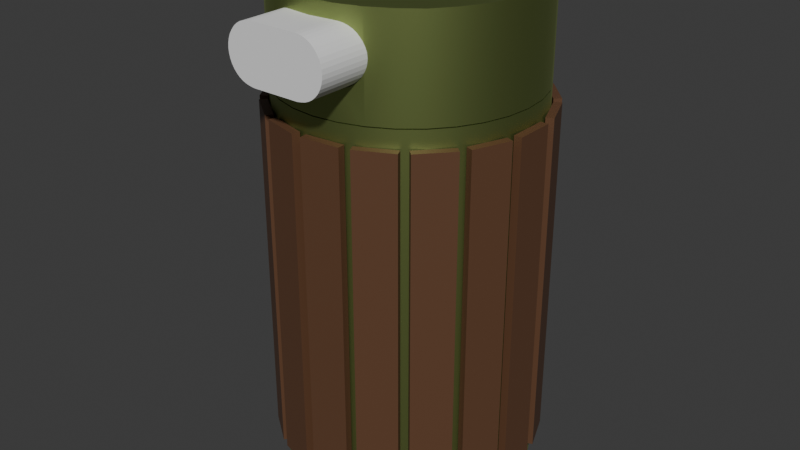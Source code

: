 # Source: bin.blend  (saved by Blender 4.5.91; exported with 4.5.12 LTS)
import bpy
from mathutils import Matrix  # noqa: F401  (used for matrix-valued properties, if any)

bpy.ops.wm.read_factory_settings(use_empty=True)
scene = bpy.context.scene
scene.name = 'Scene'

# ---- collections
col_full_bin = bpy.data.collections.new('Full bin'); scene.collection.children.link(col_full_bin)

# ---- materials (node trees are filled in below, after node groups)
mat_lid = bpy.data.materials.new('Lid')
mat_wood_panels = bpy.data.materials.new('Wood panels')

# ---- node groups
ng_smooth_by_angle = bpy.data.node_groups.new('Smooth by Angle', 'GeometryNodeTree')
_s = ng_smooth_by_angle.interface.new_socket(name='Mesh', in_out='OUTPUT', socket_type='NodeSocketGeometry')
_s = ng_smooth_by_angle.interface.new_socket(name='Mesh', in_out='INPUT', socket_type='NodeSocketGeometry')
_s = ng_smooth_by_angle.interface.new_socket(name='Angle', in_out='INPUT', socket_type='NodeSocketFloat')
_s.subtype = 'ANGLE'
_s.default_value = 0.5236
_s.min_value = 0.0
_s.max_value = 3.142
_s.description = 'Maximum face angle for smooth edges'
_s = ng_smooth_by_angle.interface.new_socket(name='Ignore Sharpness', in_out='INPUT', socket_type='NodeSocketBool')
_s.force_non_field = True
ng_smooth_by_angle.description = 'Set the sharpness of mesh edges based on the angle between the neighboring faces'
ng_smooth_by_angle.is_modifier = True
_N = ng_smooth_by_angle.nodes; _L = ng_smooth_by_angle.links
n0 = _N.new('GeometryNodeSetShadeSmooth'); n0.name = 'Set Shade Smooth'; n0.location = (120, -80)
n0.domain = 'EDGE'
n1 = _N.new('GeometryNodeSetShadeSmooth'); n1.name = 'Set Shade Smooth.001'; n1.location = (300, -80)
n2 = _N.new('NodeGroupOutput'); n2.name = 'Group Output'; n2.location = (480, -80)
n3 = _N.new('GeometryNodeInputMeshEdgeAngle'); n3.name = 'Edge Angle'; n3.location = (-440, -240)
n4 = _N.new('NodeGroupInput'); n4.name = 'Group Input'; n4.location = (-80, -80)
n5 = _N.new('GeometryNodeInputEdgeSmooth'); n5.name = 'Is Edge Smooth'; n5.location = (-260, -120)
n6 = _N.new('GeometryNodeInputShadeSmooth'); n6.name = 'Is Shade Smooth'; n6.location = (-440, -397)
n7 = _N.new('FunctionNodeCompare'); n7.name = 'Compare'; n7.location = (-260, -260)
n7.operation = 'LESS_EQUAL'
n7.inputs[6].default_value = (0.0, 0.0, 0.0, 0.0)
n7.inputs[7].default_value = (0.0, 0.0, 0.0, 0.0)
n8 = _N.new('FunctionNodeBooleanMath'); n8.name = 'Boolean Math.001'; n8.location = (-80, -260)
n9 = _N.new('NodeGroupInput'); n9.name = 'Group Input.001'; n9.location = (-440, -329)
n10 = _N.new('NodeGroupInput'); n10.name = 'Group Input.002'; n10.location = (-259, -189)
n11 = _N.new('FunctionNodeBooleanMath'); n11.name = 'Boolean Math'; n11.location = (-80, -149)
n11.operation = 'OR'
n12 = _N.new('FunctionNodeBooleanMath'); n12.name = 'Boolean Math.002'; n12.location = (-260, -380)
n12.operation = 'OR'
n13 = _N.new('NodeGroupInput'); n13.name = 'Group Input.003'; n13.location = (-440, -460)
_L.new(n3.outputs[0], n7.inputs[0])
_L.new(n1.outputs[0], n2.inputs[0])
_L.new(n9.outputs[1], n7.inputs[1])
_L.new(n7.outputs[0], n8.inputs[0])
_L.new(n4.outputs[0], n0.inputs[0])
_L.new(n0.outputs[0], n1.inputs[0])
_L.new(n8.outputs[0], n0.inputs[2])
_L.new(n10.outputs[2], n11.inputs[1])
_L.new(n5.outputs[0], n11.inputs[0])
_L.new(n11.outputs[0], n0.inputs[1])
_L.new(n13.outputs[2], n12.inputs[1])
_L.new(n6.outputs[0], n12.inputs[0])
_L.new(n12.outputs[0], n8.inputs[1])
n2.is_active_output = True

# ---- material node trees
mat_lid.use_nodes = True; mat_lid.node_tree.nodes.clear()
_N = mat_lid.node_tree.nodes; _L = mat_lid.node_tree.links
n0 = _N.new('ShaderNodeBsdfPrincipled'); n0.name = 'Principled BSDF'; n0.location = (-200, 100)
n0.inputs[0].default_value = (0.368, 0.4507, 0.1524, 1.0)
n0.inputs[1].default_value = 1.0
n1 = _N.new('ShaderNodeOutputMaterial'); n1.name = 'Material Output'; n1.location = (200, 100)
_L.new(n0.outputs[0], n1.inputs[0])
n1.is_active_output = True
mat_wood_panels.use_nodes = True; mat_wood_panels.node_tree.nodes.clear()
_N = mat_wood_panels.node_tree.nodes; _L = mat_wood_panels.node_tree.links
n0 = _N.new('ShaderNodeBsdfPrincipled'); n0.name = 'Principled BSDF'; n0.location = (-200, 100)
n0.inputs[0].default_value = (0.1196, 0.05583, 0.02821, 1.0)
n1 = _N.new('ShaderNodeOutputMaterial'); n1.name = 'Material Output'; n1.location = (200, 100)
_L.new(n0.outputs[0], n1.inputs[0])
n1.is_active_output = True

# ---- world
world_world = bpy.data.worlds.new('World'); scene.world = world_world
world_world.use_nodes = True; world_world.node_tree.nodes.clear()
_N = world_world.node_tree.nodes; _L = world_world.node_tree.links
n0 = _N.new('ShaderNodeOutputWorld'); n0.name = 'World Output'; n0.location = (200, 100)
n1 = _N.new('ShaderNodeBackground'); n1.name = 'Background'; n1.location = (-200, 100)
n1.inputs[0].default_value = (0.05088, 0.05088, 0.05088, 1.0)
_L.new(n1.outputs[0], n0.inputs[0])
n0.is_active_output = True
world_world.color = (0.05088, 0.05088, 0.05088)
world_world.sun_shadow_jitter_overblur = 0.0

# ---- meshes
me_cube_002 = bpy.data.meshes.new('Cube.002')
me_cube_002.from_pydata([(-0.1614, -0.5265, 1.449), (-0.07448, -0.5265, 1.362), (-0.1603, -0.5265, 1.436), (-0.1572, -0.5265, 1.423), (-0.1519, -0.5265, 1.41), (-0.1448, -0.5265, 1.398), (-0.136, -0.5265, 1.388), (-0.1256, -0.5265, 1.379), (-0.114, -0.5265, 1.372), (-0.1013, -0.5265, 1.367), (-0.08808, -0.5265, 1.364), (-0.07448, -0.5265, 1.536), (-0.1614, -0.5265, 1.449), (-0.08808, -0.5265, 1.535), (-0.1013, -0.5265, 1.532), (-0.114, -0.5265, 1.527), (-0.1256, -0.5265, 1.52), (-0.136, -0.5265, 1.511), (-0.1448, -0.5265, 1.5), (-0.1519, -0.5265, 1.489), (-0.1572, -0.5265, 1.476), (-0.1603, -0.5265, 1.463), (-0.07448, 0.4381, 1.362), (-0.1614, 0.4381, 1.449), (-0.08808, 0.4381, 1.364), (-0.1013, 0.4381, 1.367), (-0.114, 0.4381, 1.372), (-0.1256, 0.4381, 1.379), (-0.136, 0.4381, 1.388), (-0.1448, 0.4381, 1.398), (-0.1519, 0.4381, 1.41), (-0.1572, 0.4381, 1.423), (-0.1603, 0.4381, 1.436), (-0.1614, 0.4381, 1.449), (-0.07448, 0.4381, 1.536), (-0.1603, 0.4381, 1.463), (-0.1572, 0.4381, 1.476), (-0.1519, 0.4381, 1.489), (-0.1448, 0.4381, 1.5), (-0.136, 0.4381, 1.511), (-0.1256, 0.4381, 1.52), (-0.114, 0.4381, 1.527), (-0.1013, 0.4381, 1.532), (-0.08808, 0.4381, 1.535), (0.07491, -0.5265, 1.362), (0.1618, -0.5265, 1.449), (0.08851, -0.5265, 1.364), (0.1018, -0.5265, 1.367), (0.1144, -0.5265, 1.372), (0.126, -0.5265, 1.379), (0.1364, -0.5265, 1.388), (0.1452, -0.5265, 1.398), (0.1524, -0.5265, 1.41), (0.1576, -0.5265, 1.423), (0.1608, -0.5265, 1.436), (0.1618, -0.5265, 1.449), (0.07491, -0.5265, 1.536), (0.1608, -0.5265, 1.463), (0.1576, -0.5265, 1.476), (0.1524, -0.5265, 1.489), (0.1452, -0.5265, 1.5), (0.1364, -0.5265, 1.511), (0.126, -0.5265, 1.52), (0.1144, -0.5265, 1.527), (0.1018, -0.5265, 1.532), (0.08851, -0.5265, 1.535), (0.1618, 0.4381, 1.449), (0.07491, 0.4381, 1.362), (0.1608, 0.4381, 1.436), (0.1576, 0.4381, 1.423), (0.1524, 0.4381, 1.41), (0.1452, 0.4381, 1.398), (0.1364, 0.4381, 1.388), (0.126, 0.4381, 1.379), (0.1144, 0.4381, 1.372), (0.1018, 0.4381, 1.367), (0.08851, 0.4381, 1.364), (0.07491, 0.4381, 1.536), (0.1618, 0.4381, 1.449), (0.08851, 0.4381, 1.535), (0.1018, 0.4381, 1.532), (0.1144, 0.4381, 1.527), (0.126, 0.4381, 1.52), (0.1364, 0.4381, 1.511), (0.1452, 0.4381, 1.5), (0.1524, 0.4381, 1.489), (0.1576, 0.4381, 1.476), (0.1608, 0.4381, 1.463)], [], [(22, 1, 10, 24), (24, 10, 9, 25), (25, 9, 8, 26), (26, 8, 7, 27), (27, 7, 6, 28), (28, 6, 5, 29), (29, 5, 4, 30), (30, 4, 3, 31), (31, 3, 2, 32), (32, 2, 0, 23), (11, 34, 43, 13), (13, 43, 42, 14), (14, 42, 41, 15), (15, 41, 40, 16), (16, 40, 39, 17), (17, 39, 38, 18), (18, 38, 37, 19), (19, 37, 36, 20), (20, 36, 35, 21), (21, 35, 33, 12), (44, 67, 76, 46), (46, 76, 75, 47), (47, 75, 74, 48), (48, 74, 73, 49), (49, 73, 72, 50), (50, 72, 71, 51), (51, 71, 70, 52), (52, 70, 69, 53), (53, 69, 68, 54), (54, 68, 66, 45), (77, 56, 65, 79), (79, 65, 64, 80), (80, 64, 63, 81), (81, 63, 62, 82), (82, 62, 61, 83), (83, 61, 60, 84), (84, 60, 59, 85), (85, 59, 58, 86), (86, 58, 57, 87), (87, 57, 55, 78), (22, 67, 44, 1), (0, 12, 33, 23), (44, 46, 47, 48, 49, 50, 51, 52, 53, 54, 45, 55, 57, 58, 59, 60, 61, 62, 63, 64, 65, 56, 11, 13, 14, 15, 16, 17, 18, 19, 20, 21, 12, 0, 2, 3, 4, 5, 6, 7, 8, 9, 10, 1), (77, 34, 11, 56), (22, 24, 25, 26, 27, 28, 29, 30, 31, 32, 23, 33, 35, 36, 37, 38, 39, 40, 41, 42, 43, 34, 77, 79, 80, 81, 82, 83, 84, 85, 86, 87, 78, 66, 68, 69, 70, 71, 72, 73, 74, 75, 76, 67), (66, 78, 55, 45)])
_uv = me_cube_002.uv_layers.new(name='UVMap')
_uv.uv.foreach_set('vector', [0.1922, 0.5, 0.1922, 0.75, 0.1817, 0.75, 0.1817, 0.5, 0.1817, 0.5, 0.1817, 0.75, 0.1715, 0.75, 0.1715, 0.5, 0.1715, 0.5, 0.1715, 0.75, 0.1617, 0.75, 0.1617, 0.5, 0.1617, 0.5, 0.1617, 0.75, 0.1527, 0.75, 0.1527, 0.5, 0.1527, 0.5, 0.1527, 0.75, 0.125, 0.75, 0.125, 0.5, 0.408, 0.2677, 0.375, 0.0, 0.4265, 0.0, 0.4265, 0.2605, 0.4265, 0.2605, 0.4265, 0.0, 0.4432, 0.0, 0.4432, 0.256, 0.4432, 0.256, 0.4432, 0.0, 0.4614, 0.0, 0.4614, 0.2527, 0.4614, 0.2527, 0.4614, 0.0, 0.4804, 0.0, 0.4804, 0.2507, 0.4804, 0.2507, 0.4804, 0.0, 0.5, 0.0, 0.5, 0.25, 0.8078, 0.75, 0.8078, 0.5, 0.8183, 0.5, 0.8183, 0.75, 0.8183, 0.75, 0.8183, 0.5, 0.8285, 0.5, 0.8285, 0.75, 0.8285, 0.75, 0.8285, 0.5, 0.8383, 0.5, 0.8383, 0.75, 0.8383, 0.75, 0.8383, 0.5, 0.8473, 0.5, 0.8473, 0.75, 0.8473, 0.75, 0.8473, 0.5, 0.875, 0.5, 0.875, 0.75, 0.625, 0.0, 0.592, 0.2677, 0.5735, 0.2605, 0.5735, 0.0, 0.5735, 0.0, 0.5735, 0.2605, 0.5568, 0.256, 0.5568, 0.0, 0.5568, 0.0, 0.5568, 0.256, 0.5386, 0.2527, 0.5386, 0.0, 0.5386, 0.0, 0.5386, 0.2527, 0.5196, 0.2507, 0.5196, 0.0, 0.5196, 0.0, 0.5196, 0.2507, 0.5, 0.25, 0.5, 0.0, 0.3369, 0.7791, 0.3369, 0.4709, 0.3661, 0.4535, 0.3661, 0.7965, 0.3661, 0.7965, 0.3661, 0.4535, 0.3717, 0.4619, 0.3717, 0.7881, 0.3717, 0.7881, 0.3717, 0.4619, 0.3796, 0.4699, 0.3796, 0.7801, 0.3796, 0.7801, 0.3796, 0.4699, 0.3896, 0.4773, 0.3896, 0.7727, 0.3896, 0.7727, 0.3896, 0.4773, 0.405, 0.4839, 0.405, 0.7661, 0.405, 0.7661, 0.405, 0.4839, 0.4265, 0.4895, 0.4265, 0.7605, 0.4265, 0.7605, 0.4265, 0.4895, 0.4432, 0.494, 0.4432, 0.756, 0.4432, 0.756, 0.4432, 0.494, 0.4614, 0.4973, 0.4614, 0.7527, 0.4614, 0.7527, 0.4614, 0.4973, 0.4804, 0.4993, 0.4804, 0.7507, 0.4804, 0.7507, 0.4804, 0.4993, 0.5, 0.5, 0.5, 0.75, 0.6631, 0.4709, 0.6631, 0.7791, 0.6339, 0.7965, 0.6339, 0.4535, 0.6339, 0.4535, 0.6339, 0.7965, 0.6283, 0.7881, 0.6283, 0.4619, 0.6283, 0.4619, 0.6283, 0.7881, 0.6204, 0.7801, 0.6204, 0.4699, 0.6204, 0.4699, 0.6204, 0.7801, 0.6104, 0.7727, 0.6104, 0.4773, 0.6104, 0.4773, 0.6104, 0.7727, 0.595, 0.7661, 0.595, 0.4839, 0.595, 0.4839, 0.595, 0.7661, 0.5735, 0.7605, 0.5735, 0.4895, 0.5735, 0.4895, 0.5735, 0.7605, 0.5568, 0.756, 0.5568, 0.494, 0.5568, 0.494, 0.5568, 0.756, 0.5386, 0.7527, 0.5386, 0.4973, 0.5386, 0.4973, 0.5386, 0.7527, 0.5196, 0.7507, 0.5196, 0.4993, 0.5196, 0.4993, 0.5196, 0.7507, 0.5, 0.75, 0.5, 0.5, 0.1922, 0.5, 0.3369, 0.4709, 0.3369, 0.7791, 0.1922, 0.75, 0.5, 0.0, 0.5, 0.0, 0.5, 0.25, 0.5, 0.25, 0.3369, 0.7791, 0.3661, 0.7965, 0.3717, 0.7881, 0.3796, 0.7801, 0.3896, 0.7727, 0.405, 0.7661, 0.4265, 0.7605, 0.4432, 0.756, 0.4614, 0.7527, 0.4804, 0.7507, 0.5, 0.75, 0.5, 0.75, 0.5196, 0.7507, 0.5386, 0.7527, 0.5568, 0.756, 0.5735, 0.7605, 0.595, 0.7661, 0.6104, 0.7727, 0.6204, 0.7801, 0.6283, 0.7881, 0.6339, 0.7965, 0.6631, 0.7791, 0.625, 0.9328, 0.6235, 0.9433, 0.6189, 0.9535, 0.6114, 0.9633, 0.6011, 0.9723, 0.5884, 0.9803, 0.5735, 0.9872, 0.5568, 0.9927, 0.5386, 0.9967, 0.5196, 0.9992, 0.5, 1.0, 0.5, 1.0, 0.4804, 0.9992, 0.4614, 0.9967, 0.4432, 0.9927, 0.4265, 0.9872, 0.4116, 0.9803, 0.3989, 0.9723, 0.3886, 0.9633, 0.3811, 0.9535, 0.3765, 0.9433, 0.375, 0.9328, 0.6631, 0.4709, 0.8078, 0.5, 0.8078, 0.75, 0.6631, 0.7791, 0.375, 0.3172, 0.3765, 0.3067, 0.3811, 0.2965, 0.3886, 0.2867, 0.3989, 0.2777, 0.408, 0.2677, 0.4265, 0.2605, 0.4432, 0.256, 0.4614, 0.2527, 0.4804, 0.2507, 0.5, 0.25, 0.5, 0.25, 0.5196, 0.2507, 0.5386, 0.2527, 0.5568, 0.256, 0.5735, 0.2605, 0.592, 0.2677, 0.6011, 0.2777, 0.6114, 0.2867, 0.6189, 0.2965, 0.6235, 0.3067, 0.625, 0.3172, 0.6631, 0.4709, 0.6339, 0.4535, 0.6283, 0.4619, 0.6204, 0.4699, 0.6104, 0.4773, 0.595, 0.4839, 0.5735, 0.4895, 0.5568, 0.494, 0.5386, 0.4973, 0.5196, 0.4993, 0.5, 0.5, 0.5, 0.5, 0.4804, 0.4993, 0.4614, 0.4973, 0.4432, 0.494, 0.4265, 0.4895, 0.405, 0.4839, 0.3896, 0.4773, 0.3796, 0.4699, 0.3717, 0.4619, 0.3661, 0.4535, 0.3369, 0.4709, 0.5, 0.5, 0.5, 0.5, 0.5, 0.75, 0.5, 0.75])
me_cube_002.update()
me_cylinder = bpy.data.meshes.new('Cylinder')
me_cylinder.from_pydata([(0.0, 1.0, -1.0), (0.0, 1.0, 1.0), (0.1951, 0.9808, -1.0), (0.1951, 0.9808, 1.0), (0.3827, 0.9239, -1.0), (0.3827, 0.9239, 1.0), (0.5556, 0.8315, -1.0), (0.5556, 0.8315, 1.0), (0.7071, 0.7071, -1.0), (0.7071, 0.7071, 1.0), (0.8315, 0.5556, -1.0), (0.8315, 0.5556, 1.0), (0.9239, 0.3827, -1.0), (0.9239, 0.3827, 1.0), (0.9808, 0.1951, -1.0), (0.9808, 0.1951, 1.0), (1.0, 0.0, -1.0), (1.0, 0.0, 1.0), (0.9808, -0.1951, -1.0), (0.9808, -0.1951, 1.0), (0.9239, -0.3827, -1.0), (0.9239, -0.3827, 1.0), (0.8315, -0.5556, -1.0), (0.8315, -0.5556, 1.0), (0.7071, -0.7071, -1.0), (0.7071, -0.7071, 1.0), (0.5556, -0.8315, -1.0), (0.5556, -0.8315, 1.0), (0.3827, -0.9239, -1.0), (0.3827, -0.9239, 1.0), (0.1951, -0.9808, -1.0), (0.1951, -0.9808, 1.0), (0.0, -1.0, -1.0), (0.0, -1.0, 1.0), (-0.1951, -0.9808, -1.0), (-0.1951, -0.9808, 1.0), (-0.3827, -0.9239, -1.0), (-0.3827, -0.9239, 1.0), (-0.5556, -0.8315, -1.0), (-0.5556, -0.8315, 1.0), (-0.7071, -0.7071, -1.0), (-0.7071, -0.7071, 1.0), (-0.8315, -0.5556, -1.0), (-0.8315, -0.5556, 1.0), (-0.9239, -0.3827, -1.0), (-0.9239, -0.3827, 1.0), (-0.9808, -0.1951, -1.0), (-0.9808, -0.1951, 1.0), (-1.0, 0.0, -1.0), (-1.0, 0.0, 1.0), (-0.9808, 0.1951, -1.0), (-0.9808, 0.1951, 1.0), (-0.9239, 0.3827, -1.0), (-0.9239, 0.3827, 1.0), (-0.8315, 0.5556, -1.0), (-0.8315, 0.5556, 1.0), (-0.7071, 0.7071, -1.0), (-0.7071, 0.7071, 1.0), (-0.5556, 0.8315, -1.0), (-0.5556, 0.8315, 1.0), (-0.3827, 0.9239, -1.0), (-0.3827, 0.9239, 1.0), (-0.1951, 0.9808, -1.0), (-0.1951, 0.9808, 1.0), (6.547e-10, 0.9636, -0.9657), (0.0, 0.95, 1.0), (0.188, 0.9451, -0.9657), (0.1853, 0.9317, 1.0), (0.3688, 0.8903, -0.9657), (0.3635, 0.8777, 1.0), (0.5354, 0.8012, -0.9657), (0.5278, 0.7899, 1.0), (0.6814, 0.6814, -0.9657), (0.6718, 0.6718, 1.0), (0.8012, 0.5354, -0.9657), (0.7899, 0.5278, 1.0), (0.8903, 0.3688, -0.9657), (0.8777, 0.3635, 1.0), (0.9451, 0.188, -0.9657), (0.9317, 0.1853, 1.0), (0.9636, 0.0, -0.9657), (0.95, 0.0, 1.0), (0.9451, -0.188, -0.9657), (0.9317, -0.1853, 1.0), (0.8903, -0.3688, -0.9657), (0.8777, -0.3635, 1.0), (0.8012, -0.5354, -0.9657), (0.7899, -0.5278, 1.0), (0.6814, -0.6814, -0.9657), (0.6718, -0.6718, 1.0), (0.5354, -0.8012, -0.9657), (0.5278, -0.7899, 1.0), (0.3688, -0.8903, -0.9657), (0.3635, -0.8777, 1.0), (0.188, -0.9451, -0.9657), (0.1853, -0.9317, 1.0), (6.547e-10, -0.9636, -0.9657), (0.0, -0.95, 1.0), (-0.188, -0.9451, -0.9657), (-0.1853, -0.9317, 1.0), (-0.3688, -0.8903, -0.9657), (-0.3635, -0.8777, 1.0), (-0.5354, -0.8012, -0.9657), (-0.5278, -0.7899, 1.0), (-0.6814, -0.6814, -0.9657), (-0.6718, -0.6718, 1.0), (-0.8012, -0.5354, -0.9657), (-0.7899, -0.5278, 1.0), (-0.8903, -0.3688, -0.9657), (-0.8777, -0.3635, 1.0), (-0.9451, -0.188, -0.9657), (-0.9317, -0.1853, 1.0), (-0.9636, 0.0, -0.9657), (-0.95, 0.0, 1.0), (-0.9451, 0.188, -0.9657), (-0.9317, 0.1853, 1.0), (-0.8903, 0.3688, -0.9657), (-0.8777, 0.3635, 1.0), (-0.8012, 0.5354, -0.9657), (-0.7899, 0.5278, 1.0), (-0.6814, 0.6814, -0.9657), (-0.6718, 0.6718, 1.0), (-0.5354, 0.8012, -0.9657), (-0.5278, 0.7899, 1.0), (-0.3688, 0.8903, -0.9657), (-0.3635, 0.8777, 1.0), (-0.188, 0.9451, -0.9657), (-0.1853, 0.9317, 1.0), (0.0, 0.975, 1.0), (0.1902, 0.9563, 1.0), (0.3731, 0.9008, 1.0), (0.5417, 0.8107, 1.0), (0.6894, 0.6894, 1.0), (0.8107, 0.5417, 1.0), (0.9008, 0.3731, 1.0), (0.9563, 0.1902, 1.0), (0.975, 0.0, 1.0), (0.9563, -0.1902, 1.0), (0.9008, -0.3731, 1.0), (0.8107, -0.5417, 1.0), (0.6894, -0.6894, 1.0), (0.5417, -0.8107, 1.0), (0.3731, -0.9008, 1.0), (0.1902, -0.9563, 1.0), (0.0, -0.975, 1.0), (-0.1902, -0.9563, 1.0), (-0.3731, -0.9008, 1.0), (-0.5417, -0.8107, 1.0), (-0.6894, -0.6894, 1.0), (-0.8107, -0.5417, 1.0), (-0.9008, -0.3731, 1.0), (-0.9563, -0.1902, 1.0), (-0.975, 0.0, 1.0), (-0.9563, 0.1902, 1.0), (-0.9008, 0.3731, 1.0), (-0.8107, 0.5417, 1.0), (-0.6894, 0.6894, 1.0), (-0.5417, 0.8107, 1.0), (-0.3731, 0.9008, 1.0), (-0.1902, 0.9563, 1.0), (0.1853, 0.9317, 1.115), (0.0, 0.95, 1.115), (0.3635, 0.8777, 1.115), (0.5278, 0.7899, 1.115), (0.6718, 0.6718, 1.115), (0.7899, 0.5278, 1.115), (0.8777, 0.3635, 1.115), (0.9317, 0.1853, 1.115), (0.95, 0.0, 1.115), (0.9317, -0.1853, 1.115), (0.8777, -0.3635, 1.115), (0.7899, -0.5278, 1.115), (0.6718, -0.6718, 1.115), (0.5278, -0.7899, 1.115), (0.3635, -0.8777, 1.115), (0.1853, -0.9317, 1.115), (0.0, -0.95, 1.115), (-0.1853, -0.9317, 1.115), (-0.3635, -0.8777, 1.115), (-0.5278, -0.7899, 1.115), (-0.6718, -0.6718, 1.115), (-0.7899, -0.5278, 1.115), (-0.8777, -0.3635, 1.115), (-0.9317, -0.1853, 1.115), (-0.95, 0.0, 1.115), (-0.9317, 0.1853, 1.115), (-0.8777, 0.3635, 1.115), (-0.7899, 0.5278, 1.115), (-0.6718, 0.6718, 1.115), (-0.5278, 0.7899, 1.115), (-0.3635, 0.8777, 1.115), (-0.1853, 0.9317, 1.115), (0.0, 0.975, 1.115), (0.1902, 0.9563, 1.115), (0.3731, 0.9008, 1.115), (0.5417, 0.8107, 1.115), (0.6894, 0.6894, 1.115), (0.8107, 0.5417, 1.115), (0.9008, 0.3731, 1.115), (0.9563, 0.1902, 1.115), (0.975, 0.0, 1.115), (0.9563, -0.1902, 1.115), (0.9008, -0.3731, 1.115), (0.8107, -0.5417, 1.115), (0.6894, -0.6894, 1.115), (0.5417, -0.8107, 1.115), (0.3731, -0.9008, 1.115), (0.1902, -0.9563, 1.115), (0.0, -0.975, 1.115), (-0.1902, -0.9563, 1.115), (-0.3731, -0.9008, 1.115), (-0.5417, -0.8107, 1.115), (-0.6894, -0.6894, 1.115), (-0.8107, -0.5417, 1.115), (-0.9008, -0.3731, 1.115), (-0.9563, -0.1902, 1.115), (-0.975, 0.0, 1.115), (-0.9563, 0.1902, 1.115), (-0.9008, 0.3731, 1.115), (-0.8107, 0.5417, 1.115), (-0.6894, 0.6894, 1.115), (-0.5417, 0.8107, 1.115), (-0.3731, 0.9008, 1.115), (-0.1902, 0.9563, 1.115)], [], [(0, 1, 3, 2), (2, 3, 5, 4), (4, 5, 7, 6), (6, 7, 9, 8), (8, 9, 11, 10), (10, 11, 13, 12), (12, 13, 15, 14), (14, 15, 17, 16), (16, 17, 19, 18), (18, 19, 21, 20), (20, 21, 23, 22), (22, 23, 25, 24), (24, 25, 27, 26), (26, 27, 29, 28), (28, 29, 31, 30), (30, 31, 33, 32), (32, 33, 35, 34), (34, 35, 37, 36), (36, 37, 39, 38), (38, 39, 41, 40), (40, 41, 43, 42), (42, 43, 45, 44), (44, 45, 47, 46), (46, 47, 49, 48), (48, 49, 51, 50), (50, 51, 53, 52), (52, 53, 55, 54), (54, 55, 57, 56), (56, 57, 59, 58), (58, 59, 61, 60), (60, 61, 63, 62), (62, 63, 1, 0), (0, 2, 4, 6, 8, 10, 12, 14, 16, 18, 20, 22, 24, 26, 28, 30, 32, 34, 36, 38, 40, 42, 44, 46, 48, 50, 52, 54, 56, 58, 60, 62), (64, 66, 67, 65), (66, 68, 69, 67), (68, 70, 71, 69), (70, 72, 73, 71), (72, 74, 75, 73), (74, 76, 77, 75), (76, 78, 79, 77), (78, 80, 81, 79), (80, 82, 83, 81), (82, 84, 85, 83), (84, 86, 87, 85), (86, 88, 89, 87), (88, 90, 91, 89), (90, 92, 93, 91), (92, 94, 95, 93), (94, 96, 97, 95), (96, 98, 99, 97), (98, 100, 101, 99), (100, 102, 103, 101), (102, 104, 105, 103), (104, 106, 107, 105), (106, 108, 109, 107), (108, 110, 111, 109), (110, 112, 113, 111), (112, 114, 115, 113), (114, 116, 117, 115), (116, 118, 119, 117), (118, 120, 121, 119), (120, 122, 123, 121), (122, 124, 125, 123), (124, 126, 127, 125), (126, 64, 65, 127), (64, 126, 124, 122, 120, 118, 116, 114, 112, 110, 108, 106, 104, 102, 100, 98, 96, 94, 92, 90, 88, 86, 84, 82, 80, 78, 76, 74, 72, 70, 68, 66), (105, 107, 181, 180), (87, 89, 172, 171), (154, 153, 217, 218), (69, 71, 163, 162), (155, 154, 218, 219), (129, 128, 192, 193), (121, 123, 189, 188), (156, 155, 219, 220), (103, 105, 180, 179), (130, 129, 193, 194), (157, 156, 220, 221), (85, 87, 171, 170), (131, 130, 194, 195), (67, 69, 162, 160), (158, 157, 221, 222), (132, 131, 195, 196), (119, 121, 188, 187), (159, 158, 222, 223), (101, 103, 179, 178), (133, 132, 196, 197), (128, 159, 223, 192), (83, 85, 170, 169), (134, 133, 197, 198), (135, 134, 198, 199), (117, 119, 187, 186), (65, 67, 160, 161), (99, 101, 178, 177), (136, 135, 199, 200), (81, 83, 169, 168), (137, 136, 200, 201), (138, 137, 201, 202), (115, 117, 186, 185), (1, 63, 159, 128), (63, 61, 158, 159), (61, 59, 157, 158), (59, 57, 156, 157), (57, 55, 155, 156), (55, 53, 154, 155), (53, 51, 153, 154), (51, 49, 152, 153), (49, 47, 151, 152), (47, 45, 150, 151), (45, 43, 149, 150), (43, 41, 148, 149), (41, 39, 147, 148), (39, 37, 146, 147), (37, 35, 145, 146), (35, 33, 144, 145), (33, 31, 143, 144), (31, 29, 142, 143), (29, 27, 141, 142), (27, 25, 140, 141), (25, 23, 139, 140), (23, 21, 138, 139), (21, 19, 137, 138), (19, 17, 136, 137), (17, 15, 135, 136), (15, 13, 134, 135), (13, 11, 133, 134), (11, 9, 132, 133), (9, 7, 131, 132), (7, 5, 130, 131), (5, 3, 129, 130), (3, 1, 128, 129), (193, 192, 161, 160), (194, 193, 160, 162), (195, 194, 162, 163), (196, 195, 163, 164), (197, 196, 164, 165), (198, 197, 165, 166), (199, 198, 166, 167), (200, 199, 167, 168), (201, 200, 168, 169), (202, 201, 169, 170), (203, 202, 170, 171), (204, 203, 171, 172), (205, 204, 172, 173), (206, 205, 173, 174), (207, 206, 174, 175), (208, 207, 175, 176), (209, 208, 176, 177), (210, 209, 177, 178), (211, 210, 178, 179), (212, 211, 179, 180), (213, 212, 180, 181), (214, 213, 181, 182), (215, 214, 182, 183), (216, 215, 183, 184), (217, 216, 184, 185), (218, 217, 185, 186), (219, 218, 186, 187), (220, 219, 187, 188), (221, 220, 188, 189), (222, 221, 189, 190), (223, 222, 190, 191), (192, 223, 191, 161), (153, 152, 216, 217), (123, 125, 190, 189), (152, 151, 215, 216), (71, 73, 164, 163), (89, 91, 173, 172), (151, 150, 214, 215), (107, 109, 182, 181), (150, 149, 213, 214), (125, 127, 191, 190), (149, 148, 212, 213), (73, 75, 165, 164), (91, 93, 174, 173), (148, 147, 211, 212), (109, 111, 183, 182), (147, 146, 210, 211), (127, 65, 161, 191), (146, 145, 209, 210), (75, 77, 166, 165), (93, 95, 175, 174), (145, 144, 208, 209), (111, 113, 184, 183), (144, 143, 207, 208), (143, 142, 206, 207), (77, 79, 167, 166), (142, 141, 205, 206), (95, 97, 176, 175), (113, 115, 185, 184), (141, 140, 204, 205), (140, 139, 203, 204), (79, 81, 168, 167), (139, 138, 202, 203), (97, 99, 177, 176)])
me_cylinder.polygons.foreach_set('use_smooth', [True] * 194)
_uv = me_cylinder.uv_layers.new(name='UVMap')
_uv.uv.foreach_set('vector', [1.0, 0.5, 1.0, 1.0, 0.9688, 1.0, 0.9688, 0.5, 0.9688, 0.5, 0.9688, 1.0, 0.9375, 1.0, 0.9375, 0.5, 0.9375, 0.5, 0.9375, 1.0, 0.9062, 1.0, 0.9062, 0.5, 0.9062, 0.5, 0.9062, 1.0, 0.875, 1.0, 0.875, 0.5, 0.875, 0.5, 0.875, 1.0, 0.8438, 1.0, 0.8438, 0.5, 0.8438, 0.5, 0.8438, 1.0, 0.8125, 1.0, 0.8125, 0.5, 0.8125, 0.5, 0.8125, 1.0, 0.7812, 1.0, 0.7812, 0.5, 0.7812, 0.5, 0.7812, 1.0, 0.75, 1.0, 0.75, 0.5, 0.75, 0.5, 0.75, 1.0, 0.7188, 1.0, 0.7188, 0.5, 0.7188, 0.5, 0.7188, 1.0, 0.6875, 1.0, 0.6875, 0.5, 0.6875, 0.5, 0.6875, 1.0, 0.6562, 1.0, 0.6562, 0.5, 0.6562, 0.5, 0.6562, 1.0, 0.625, 1.0, 0.625, 0.5, 0.625, 0.5, 0.625, 1.0, 0.5938, 1.0, 0.5938, 0.5, 0.5938, 0.5, 0.5938, 1.0, 0.5625, 1.0, 0.5625, 0.5, 0.5625, 0.5, 0.5625, 1.0, 0.5312, 1.0, 0.5312, 0.5, 0.5312, 0.5, 0.5312, 1.0, 0.5, 1.0, 0.5, 0.5, 0.5, 0.5, 0.5, 1.0, 0.4688, 1.0, 0.4688, 0.5, 0.4688, 0.5, 0.4688, 1.0, 0.4375, 1.0, 0.4375, 0.5, 0.4375, 0.5, 0.4375, 1.0, 0.4062, 1.0, 0.4062, 0.5, 0.4062, 0.5, 0.4062, 1.0, 0.375, 1.0, 0.375, 0.5, 0.375, 0.5, 0.375, 1.0, 0.3438, 1.0, 0.3438, 0.5, 0.3438, 0.5, 0.3438, 1.0, 0.3125, 1.0, 0.3125, 0.5, 0.3125, 0.5, 0.3125, 1.0, 0.2812, 1.0, 0.2812, 0.5, 0.2812, 0.5, 0.2812, 1.0, 0.25, 1.0, 0.25, 0.5, 0.25, 0.5, 0.25, 1.0, 0.2188, 1.0, 0.2188, 0.5, 0.2188, 0.5, 0.2188, 1.0, 0.1875, 1.0, 0.1875, 0.5, 0.1875, 0.5, 0.1875, 1.0, 0.1562, 1.0, 0.1562, 0.5, 0.1562, 0.5, 0.1562, 1.0, 0.125, 1.0, 0.125, 0.5, 0.125, 0.5, 0.125, 1.0, 0.09375, 1.0, 0.09375, 0.5, 0.09375, 0.5, 0.09375, 1.0, 0.0625, 1.0, 0.0625, 0.5, 0.0625, 0.5, 0.0625, 1.0, 0.03125, 1.0, 0.03125, 0.5, 0.03125, 0.5, 0.03125, 1.0, 0.0, 1.0, 0.0, 0.5, 0.75, 0.49, 0.7968, 0.4854, 0.8418, 0.4717, 0.8833, 0.4496, 0.9197, 0.4197, 0.9496, 0.3833, 0.9717, 0.3418, 0.9854, 0.2968, 0.99, 0.25, 0.9854, 0.2032, 0.9717, 0.1582, 0.9496, 0.1167, 0.9197, 0.08029, 0.8833, 0.05045, 0.8418, 0.02827, 0.7968, 0.01461, 0.75, 0.01, 0.7032, 0.01461, 0.6582, 0.02827, 0.6167, 0.05045, 0.5803, 0.08029, 0.5504, 0.1167, 0.5283, 0.1582, 0.5146, 0.2032, 0.51, 0.25, 0.5146, 0.2968, 0.5283, 0.3418, 0.5504, 0.3833, 0.5803, 0.4197, 0.6167, 0.4496, 0.6582, 0.4717, 0.7032, 0.4854, 1.0, 0.5, 0.9688, 0.5, 0.9688, 1.0, 1.0, 1.0, 0.9688, 0.5, 0.9375, 0.5, 0.9375, 1.0, 0.9688, 1.0, 0.9375, 0.5, 0.9062, 0.5, 0.9062, 1.0, 0.9375, 1.0, 0.9062, 0.5, 0.875, 0.5, 0.875, 1.0, 0.9062, 1.0, 0.875, 0.5, 0.8438, 0.5, 0.8438, 1.0, 0.875, 1.0, 0.8438, 0.5, 0.8125, 0.5, 0.8125, 1.0, 0.8438, 1.0, 0.8125, 0.5, 0.7812, 0.5, 0.7812, 1.0, 0.8125, 1.0, 0.7812, 0.5, 0.75, 0.5, 0.75, 1.0, 0.7812, 1.0, 0.75, 0.5, 0.7188, 0.5, 0.7188, 1.0, 0.75, 1.0, 0.7188, 0.5, 0.6875, 0.5, 0.6875, 1.0, 0.7188, 1.0, 0.6875, 0.5, 0.6562, 0.5, 0.6562, 1.0, 0.6875, 1.0, 0.6562, 0.5, 0.625, 0.5, 0.625, 1.0, 0.6562, 1.0, 0.625, 0.5, 0.5938, 0.5, 0.5938, 1.0, 0.625, 1.0, 0.5938, 0.5, 0.5625, 0.5, 0.5625, 1.0, 0.5938, 1.0, 0.5625, 0.5, 0.5312, 0.5, 0.5312, 1.0, 0.5625, 1.0, 0.5312, 0.5, 0.5, 0.5, 0.5, 1.0, 0.5312, 1.0, 0.5, 0.5, 0.4688, 0.5, 0.4688, 1.0, 0.5, 1.0, 0.4688, 0.5, 0.4375, 0.5, 0.4375, 1.0, 0.4688, 1.0, 0.4375, 0.5, 0.4062, 0.5, 0.4062, 1.0, 0.4375, 1.0, 0.4062, 0.5, 0.375, 0.5, 0.375, 1.0, 0.4062, 1.0, 0.375, 0.5, 0.3438, 0.5, 0.3438, 1.0, 0.375, 1.0, 0.3438, 0.5, 0.3125, 0.5, 0.3125, 1.0, 0.3438, 1.0, 0.3125, 0.5, 0.2812, 0.5, 0.2812, 1.0, 0.3125, 1.0, 0.2812, 0.5, 0.25, 0.5, 0.25, 1.0, 0.2812, 1.0, 0.25, 0.5, 0.2188, 0.5, 0.2188, 1.0, 0.25, 1.0, 0.2188, 0.5, 0.1875, 0.5, 0.1875, 1.0, 0.2188, 1.0, 0.1875, 0.5, 0.1562, 0.5, 0.1562, 1.0, 0.1875, 1.0, 0.1562, 0.5, 0.125, 0.5, 0.125, 1.0, 0.1562, 1.0, 0.125, 0.5, 0.09375, 0.5, 0.09375, 1.0, 0.125, 1.0, 0.09375, 0.5, 0.0625, 0.5, 0.0625, 1.0, 0.09375, 1.0, 0.0625, 0.5, 0.03125, 0.5, 0.03125, 1.0, 0.0625, 1.0, 0.03125, 0.5, 0.0, 0.5, 0.0, 1.0, 0.03125, 1.0, 0.75, 0.49, 0.7032, 0.4854, 0.6582, 0.4717, 0.6167, 0.4496, 0.5803, 0.4197, 0.5504, 0.3833, 0.5283, 0.3418, 0.5146, 0.2968, 0.51, 0.25, 0.5146, 0.2032, 0.5283, 0.1582, 0.5504, 0.1167, 0.5803, 0.08029, 0.6167, 0.05045, 0.6582, 0.02827, 0.7032, 0.01461, 0.75, 0.01, 0.7968, 0.01461, 0.8418, 0.02827, 0.8833, 0.05045, 0.9197, 0.08029, 0.9496, 0.1167, 0.9717, 0.1582, 0.9854, 0.2032, 0.99, 0.25, 0.9854, 0.2968, 0.9717, 0.3418, 0.9496, 0.3833, 0.9197, 0.4197, 0.8833, 0.4496, 0.8418, 0.4717, 0.7968, 0.4854, 0.375, 1.0, 0.3438, 1.0, 0.3438, 1.0, 0.375, 1.0, 0.6562, 1.0, 0.625, 1.0, 0.625, 1.0, 0.6562, 1.0, 0.1875, 1.0, 0.2188, 1.0, 0.2188, 1.0, 0.1875, 1.0, 0.9375, 1.0, 0.9062, 1.0, 0.9062, 1.0, 0.9375, 1.0, 0.1562, 1.0, 0.1875, 1.0, 0.1875, 1.0, 0.1562, 1.0, 0.9688, 1.0, 1.0, 1.0, 1.0, 1.0, 0.9688, 1.0, 0.125, 1.0, 0.09375, 1.0, 0.09375, 1.0, 0.125, 1.0, 0.125, 1.0, 0.1562, 1.0, 0.1562, 1.0, 0.125, 1.0, 0.4062, 1.0, 0.375, 1.0, 0.375, 1.0, 0.4062, 1.0, 0.9375, 1.0, 0.9688, 1.0, 0.9688, 1.0, 0.9375, 1.0, 0.09375, 1.0, 0.125, 1.0, 0.125, 1.0, 0.09375, 1.0, 0.6875, 1.0, 0.6562, 1.0, 0.6562, 1.0, 0.6875, 1.0, 0.9062, 1.0, 0.9375, 1.0, 0.9375, 1.0, 0.9062, 1.0, 0.9688, 1.0, 0.9375, 1.0, 0.9375, 1.0, 0.9688, 1.0, 0.0625, 1.0, 0.09375, 1.0, 0.09375, 1.0, 0.0625, 1.0, 0.875, 1.0, 0.9062, 1.0, 0.9062, 1.0, 0.875, 1.0, 0.1562, 1.0, 0.125, 1.0, 0.125, 1.0, 0.1562, 1.0, 0.03125, 1.0, 0.0625, 1.0, 0.0625, 1.0, 0.03125, 1.0, 0.4375, 1.0, 0.4062, 1.0, 0.4062, 1.0, 0.4375, 1.0, 0.8437, 1.0, 0.875, 1.0, 0.875, 1.0, 0.8437, 1.0, 0.0, 1.0, 0.03125, 1.0, 0.03125, 1.0, 0.0, 1.0, 0.7188, 1.0, 0.6875, 1.0, 0.6875, 1.0, 0.7188, 1.0, 0.8125, 1.0, 0.8437, 1.0, 0.8437, 1.0, 0.8125, 1.0, 0.7812, 1.0, 0.8125, 1.0, 0.8125, 1.0, 0.7812, 1.0, 0.1875, 1.0, 0.1562, 1.0, 0.1562, 1.0, 0.1875, 1.0, 1.0, 1.0, 0.9688, 1.0, 0.9688, 1.0, 1.0, 1.0, 0.4688, 1.0, 0.4375, 1.0, 0.4375, 1.0, 0.4688, 1.0, 0.75, 1.0, 0.7812, 1.0, 0.7812, 1.0, 0.75, 1.0, 0.75, 1.0, 0.7188, 1.0, 0.7188, 1.0, 0.75, 1.0, 0.7188, 1.0, 0.75, 1.0, 0.75, 1.0, 0.7188, 1.0, 0.6875, 1.0, 0.7188, 1.0, 0.7188, 1.0, 0.6875, 1.0, 0.2188, 1.0, 0.1875, 1.0, 0.1875, 1.0, 0.2188, 1.0, 0.0, 1.0, 0.03125, 1.0, 0.03125, 1.0, 0.0, 1.0, 0.03125, 1.0, 0.0625, 1.0, 0.0625, 1.0, 0.03125, 1.0, 0.0625, 1.0, 0.09375, 1.0, 0.09375, 1.0, 0.0625, 1.0, 0.09375, 1.0, 0.125, 1.0, 0.125, 1.0, 0.09375, 1.0, 0.125, 1.0, 0.1562, 1.0, 0.1562, 1.0, 0.125, 1.0, 0.1562, 1.0, 0.1875, 1.0, 0.1875, 1.0, 0.1562, 1.0, 0.1875, 1.0, 0.2188, 1.0, 0.2188, 1.0, 0.1875, 1.0, 0.2188, 1.0, 0.25, 1.0, 0.25, 1.0, 0.2188, 1.0, 0.25, 1.0, 0.2812, 1.0, 0.2812, 1.0, 0.25, 1.0, 0.2812, 1.0, 0.3125, 1.0, 0.3125, 1.0, 0.2812, 1.0, 0.3125, 1.0, 0.3438, 1.0, 0.3437, 1.0, 0.3125, 1.0, 0.3438, 1.0, 0.375, 1.0, 0.375, 1.0, 0.3437, 1.0, 0.375, 1.0, 0.4062, 1.0, 0.4062, 1.0, 0.375, 1.0, 0.4062, 1.0, 0.4375, 1.0, 0.4375, 1.0, 0.4062, 1.0, 0.4375, 1.0, 0.4688, 1.0, 0.4688, 1.0, 0.4375, 1.0, 0.4688, 1.0, 0.5, 1.0, 0.5, 1.0, 0.4688, 1.0, 0.5, 1.0, 0.5312, 1.0, 0.5312, 1.0, 0.5, 1.0, 0.5312, 1.0, 0.5625, 1.0, 0.5625, 1.0, 0.5312, 1.0, 0.5625, 1.0, 0.5938, 1.0, 0.5937, 1.0, 0.5625, 1.0, 0.5938, 1.0, 0.625, 1.0, 0.625, 1.0, 0.5937, 1.0, 0.625, 1.0, 0.6562, 1.0, 0.6562, 1.0, 0.625, 1.0, 0.6562, 1.0, 0.6875, 1.0, 0.6875, 1.0, 0.6562, 1.0, 0.6875, 1.0, 0.7188, 1.0, 0.7188, 1.0, 0.6875, 1.0, 0.7188, 1.0, 0.75, 1.0, 0.75, 1.0, 0.7188, 1.0, 0.75, 1.0, 0.7812, 1.0, 0.7812, 1.0, 0.75, 1.0, 0.7812, 1.0, 0.8125, 1.0, 0.8125, 1.0, 0.7812, 1.0, 0.8125, 1.0, 0.8438, 1.0, 0.8437, 1.0, 0.8125, 1.0, 0.8438, 1.0, 0.875, 1.0, 0.875, 1.0, 0.8437, 1.0, 0.875, 1.0, 0.9062, 1.0, 0.9062, 1.0, 0.875, 1.0, 0.9062, 1.0, 0.9375, 1.0, 0.9375, 1.0, 0.9062, 1.0, 0.9375, 1.0, 0.9688, 1.0, 0.9688, 1.0, 0.9375, 1.0, 0.9688, 1.0, 1.0, 1.0, 1.0, 1.0, 0.9688, 1.0, 0.9688, 1.0, 1.0, 1.0, 1.0, 1.0, 0.9688, 1.0, 0.9375, 1.0, 0.9688, 1.0, 0.9688, 1.0, 0.9375, 1.0, 0.9062, 1.0, 0.9375, 1.0, 0.9375, 1.0, 0.9062, 1.0, 0.875, 1.0, 0.9062, 1.0, 0.9062, 1.0, 0.875, 1.0, 0.8437, 1.0, 0.875, 1.0, 0.875, 1.0, 0.8438, 1.0, 0.8125, 1.0, 0.8437, 1.0, 0.8438, 1.0, 0.8125, 1.0, 0.7812, 1.0, 0.8125, 1.0, 0.8125, 1.0, 0.7812, 1.0, 0.75, 1.0, 0.7812, 1.0, 0.7812, 1.0, 0.75, 1.0, 0.7188, 1.0, 0.75, 1.0, 0.75, 1.0, 0.7188, 1.0, 0.6875, 1.0, 0.7188, 1.0, 0.7188, 1.0, 0.6875, 1.0, 0.6562, 1.0, 0.6875, 1.0, 0.6875, 1.0, 0.6562, 1.0, 0.625, 1.0, 0.6562, 1.0, 0.6562, 1.0, 0.625, 1.0, 0.5937, 1.0, 0.625, 1.0, 0.625, 1.0, 0.5938, 1.0, 0.5625, 1.0, 0.5937, 1.0, 0.5938, 1.0, 0.5625, 1.0, 0.5312, 1.0, 0.5625, 1.0, 0.5625, 1.0, 0.5312, 1.0, 0.5, 1.0, 0.5312, 1.0, 0.5312, 1.0, 0.5, 1.0, 0.4688, 1.0, 0.5, 1.0, 0.5, 1.0, 0.4688, 1.0, 0.4375, 1.0, 0.4688, 1.0, 0.4688, 1.0, 0.4375, 1.0, 0.4062, 1.0, 0.4375, 1.0, 0.4375, 1.0, 0.4062, 1.0, 0.375, 1.0, 0.4062, 1.0, 0.4062, 1.0, 0.375, 1.0, 0.3437, 1.0, 0.375, 1.0, 0.375, 1.0, 0.3438, 1.0, 0.3125, 1.0, 0.3437, 1.0, 0.3438, 1.0, 0.3125, 1.0, 0.2812, 1.0, 0.3125, 1.0, 0.3125, 1.0, 0.2812, 1.0, 0.25, 1.0, 0.2812, 1.0, 0.2812, 1.0, 0.25, 1.0, 0.2188, 1.0, 0.25, 1.0, 0.25, 1.0, 0.2188, 1.0, 0.1875, 1.0, 0.2188, 1.0, 0.2188, 1.0, 0.1875, 1.0, 0.1562, 1.0, 0.1875, 1.0, 0.1875, 1.0, 0.1562, 1.0, 0.125, 1.0, 0.1562, 1.0, 0.1562, 1.0, 0.125, 1.0, 0.09375, 1.0, 0.125, 1.0, 0.125, 1.0, 0.09375, 1.0, 0.0625, 1.0, 0.09375, 1.0, 0.09375, 1.0, 0.0625, 1.0, 0.03125, 1.0, 0.0625, 1.0, 0.0625, 1.0, 0.03125, 1.0, 0.0, 1.0, 0.03125, 1.0, 0.03125, 1.0, 0.0, 1.0, 0.2188, 1.0, 0.25, 1.0, 0.25, 1.0, 0.2188, 1.0, 0.09375, 1.0, 0.0625, 1.0, 0.0625, 1.0, 0.09375, 1.0, 0.25, 1.0, 0.2812, 1.0, 0.2812, 1.0, 0.25, 1.0, 0.9062, 1.0, 0.875, 1.0, 0.875, 1.0, 0.9062, 1.0, 0.625, 1.0, 0.5938, 1.0, 0.5938, 1.0, 0.625, 1.0, 0.2812, 1.0, 0.3125, 1.0, 0.3125, 1.0, 0.2812, 1.0, 0.3438, 1.0, 0.3125, 1.0, 0.3125, 1.0, 0.3438, 1.0, 0.3125, 1.0, 0.3437, 1.0, 0.3437, 1.0, 0.3125, 1.0, 0.0625, 1.0, 0.03125, 1.0, 0.03125, 1.0, 0.0625, 1.0, 0.3437, 1.0, 0.375, 1.0, 0.375, 1.0, 0.3437, 1.0, 0.875, 1.0, 0.8438, 1.0, 0.8438, 1.0, 0.875, 1.0, 0.5938, 1.0, 0.5625, 1.0, 0.5625, 1.0, 0.5938, 1.0, 0.375, 1.0, 0.4062, 1.0, 0.4062, 1.0, 0.375, 1.0, 0.3125, 1.0, 0.2812, 1.0, 0.2812, 1.0, 0.3125, 1.0, 0.4062, 1.0, 0.4375, 1.0, 0.4375, 1.0, 0.4062, 1.0, 0.03125, 1.0, 0.0, 1.0, 0.0, 1.0, 0.03125, 1.0, 0.4375, 1.0, 0.4688, 1.0, 0.4688, 1.0, 0.4375, 1.0, 0.8438, 1.0, 0.8125, 1.0, 0.8125, 1.0, 0.8438, 1.0, 0.5625, 1.0, 0.5312, 1.0, 0.5312, 1.0, 0.5625, 1.0, 0.4688, 1.0, 0.5, 1.0, 0.5, 1.0, 0.4688, 1.0, 0.2812, 1.0, 0.25, 1.0, 0.25, 1.0, 0.2812, 1.0, 0.5, 1.0, 0.5312, 1.0, 0.5312, 1.0, 0.5, 1.0, 0.5312, 1.0, 0.5625, 1.0, 0.5625, 1.0, 0.5312, 1.0, 0.8125, 1.0, 0.7812, 1.0, 0.7812, 1.0, 0.8125, 1.0, 0.5625, 1.0, 0.5937, 1.0, 0.5937, 1.0, 0.5625, 1.0, 0.5312, 1.0, 0.5, 1.0, 0.5, 1.0, 0.5312, 1.0, 0.25, 1.0, 0.2188, 1.0, 0.2188, 1.0, 0.25, 1.0, 0.5937, 1.0, 0.625, 1.0, 0.625, 1.0, 0.5937, 1.0, 0.625, 1.0, 0.6562, 1.0, 0.6562, 1.0, 0.625, 1.0, 0.7812, 1.0, 0.75, 1.0, 0.75, 1.0, 0.7812, 1.0, 0.6562, 1.0, 0.6875, 1.0, 0.6875, 1.0, 0.6562, 1.0, 0.5, 1.0, 0.4688, 1.0, 0.4688, 1.0, 0.5, 1.0])
me_cylinder.materials.append(mat_lid)
me_cylinder.update()
me_cube_001 = bpy.data.meshes.new('Cube.001')
me_cube_001.from_pydata([(-1.0, -1.0, -1.0), (-1.0, -1.0, 1.0), (-1.0, 1.0, -1.0), (-1.0, 1.0, 1.0), (1.0, -1.0, -1.0), (1.0, -1.0, 1.0), (1.0, 1.0, -1.0), (1.0, 1.0, 1.0), (-4.941, -3.235, -1.0), (-4.941, -3.235, 1.0), (-1.344, -1.369, -1.0), (-1.344, -1.369, 1.0), (-3.075, -3.379, -1.0), (-3.075, -3.379, 1.0), (0.5226, -1.513, -1.0), (0.5226, -1.513, 1.0), (-12.64, -5.038, -1.0), (-12.64, -5.038, 1.0), (-5.925, -3.555, -1.0), (-5.925, -3.555, 1.0), (-11.16, -5.306, -1.0), (-11.16, -5.306, 1.0), (-4.443, -3.824, -1.0), (-4.443, -3.824, 1.0), (-23.06, -6.166, -1.0), (-23.06, -6.166, 1.0), (-14.13, -5.265, -1.0), (-14.13, -5.265, 1.0), (-22.16, -6.523, -1.0), (-22.16, -6.523, 1.0), (-13.23, -5.622, -1.0), (-13.23, -5.622, 1.0), (-34.82, -6.468, -1.0), (-34.82, -6.468, 1.0), (-24.86, -6.27, -1.0), (-24.86, -6.27, 1.0), (-34.62, -6.866, -1.0), (-34.62, -6.866, 1.0), (-24.67, -6.668, -1.0), (-24.67, -6.668, 1.0), (-46.33, -5.905, -1.0), (-46.33, -5.905, 1.0), (-36.69, -6.436, -1.0), (-36.69, -6.436, 1.0), (-46.86, -6.29, -1.0), (-46.86, -6.29, 1.0), (-37.22, -6.822, -1.0), (-37.22, -6.822, 1.0), (-56.06, -4.551, -1.0), (-56.06, -4.551, 1.0), (-48.02, -5.74, -1.0), (-48.02, -5.74, 1.0), (-57.24, -4.872, -1.0), (-57.24, -4.872, 1.0), (-49.21, -6.062, -1.0), (-49.21, -6.062, 1.0), (-62.7, -2.588, -1.0), (-62.7, -2.588, 1.0), (-57.34, -4.276, -1.0), (-57.34, -4.276, 1.0), (-64.39, -2.802, -1.0), (-64.39, -2.802, 1.0), (-59.02, -4.49, -1.0), (-59.02, -4.49, 1.0), (-65.36, -0.2783, -1.0), (-65.36, -0.2783, 1.0), (-63.4, -2.239, -1.0), (-63.4, -2.239, 1.0), (-67.32, -0.3569, -1.0), (-67.32, -0.3569, 1.0), (-65.36, -2.318, -1.0), (-65.36, -2.318, 1.0), (-63.7, 2.068, -1.0), (-63.7, 2.068, 1.0), (-65.39, 0.0973, -1.0), (-65.39, 0.0973, 1.0), (-65.67, 2.136, -1.0), (-65.67, 2.136, 1.0), (-67.36, 0.165, -1.0), (-67.36, 0.165, 1.0), (-57.92, 4.138, -1.0), (-57.92, 4.138, 1.0), (-63.05, 2.421, -1.0), (-63.05, 2.421, 1.0), (-59.64, 4.343, -1.0), (-59.64, 4.343, 1.0), (-64.76, 2.626, -1.0), (-64.76, 2.626, 1.0), (-48.81, 5.654, -1.0), (-48.81, 5.654, 1.0), (-56.68, 4.42, -1.0), (-56.68, 4.42, 1.0), (-50.05, 5.969, -1.0), (-50.05, 5.969, 1.0), (-57.92, 4.735, -1.0), (-57.92, 4.735, 1.0), (-37.58, 6.413, -1.0), (-37.58, 6.413, 1.0), (-47.15, 5.828, -1.0), (-47.15, 5.828, 1.0), (-38.17, 6.796, -1.0), (-38.17, 6.796, 1.0), (-47.73, 6.21, -1.0), (-47.73, 6.21, 1.0), (-25.74, 6.313, -1.0), (-25.74, 6.313, 1.0), (-35.72, 6.455, -1.0), (-35.72, 6.455, 1.0), (-25.6, 6.712, -1.0), (-25.6, 6.712, 1.0), (-35.58, 6.854, -1.0), (-35.58, 6.854, 1.0), (-14.87, 5.369, -1.0), (-14.87, 5.369, 1.0), (-23.93, 6.219, -1.0), (-23.93, 6.219, 1.0), (-14.02, 5.731, -1.0), (-14.02, 5.731, 1.0), (-23.08, 6.581, -1.0), (-23.08, 6.581, 1.0), (-6.433, 3.705, -1.0), (-6.433, 3.705, 1.0), (-13.35, 5.149, -1.0), (-13.35, 5.149, 1.0), (-4.988, 3.982, -1.0), (-4.988, 3.982, 1.0), (-11.91, 5.426, -1.0), (-11.91, 5.426, 1.0), (-1.547, 1.546, -1.0), (-1.547, 1.546, 1.0), (-5.404, 3.391, -1.0), (-5.404, 3.391, 1.0), (0.2981, 1.7, -1.0), (0.2981, 1.7, 1.0), (-3.558, 3.545, -1.0), (-3.558, 3.545, 1.0)], [], [(0, 2, 3, 1), (2, 6, 7, 3), (6, 4, 5, 7), (4, 0, 1, 5), (2, 0, 4, 6), (7, 5, 1, 3), (8, 10, 11, 9), (10, 14, 15, 11), (14, 12, 13, 15), (12, 8, 9, 13), (10, 8, 12, 14), (15, 13, 9, 11), (16, 18, 19, 17), (18, 22, 23, 19), (22, 20, 21, 23), (20, 16, 17, 21), (18, 16, 20, 22), (23, 21, 17, 19), (24, 26, 27, 25), (26, 30, 31, 27), (30, 28, 29, 31), (28, 24, 25, 29), (26, 24, 28, 30), (31, 29, 25, 27), (32, 34, 35, 33), (34, 38, 39, 35), (38, 36, 37, 39), (36, 32, 33, 37), (34, 32, 36, 38), (39, 37, 33, 35), (40, 42, 43, 41), (42, 46, 47, 43), (46, 44, 45, 47), (44, 40, 41, 45), (42, 40, 44, 46), (47, 45, 41, 43), (48, 50, 51, 49), (50, 54, 55, 51), (54, 52, 53, 55), (52, 48, 49, 53), (50, 48, 52, 54), (55, 53, 49, 51), (56, 58, 59, 57), (58, 62, 63, 59), (62, 60, 61, 63), (60, 56, 57, 61), (58, 56, 60, 62), (63, 61, 57, 59), (64, 66, 67, 65), (66, 70, 71, 67), (70, 68, 69, 71), (68, 64, 65, 69), (66, 64, 68, 70), (71, 69, 65, 67), (72, 74, 75, 73), (74, 78, 79, 75), (78, 76, 77, 79), (76, 72, 73, 77), (74, 72, 76, 78), (79, 77, 73, 75), (80, 82, 83, 81), (82, 86, 87, 83), (86, 84, 85, 87), (84, 80, 81, 85), (82, 80, 84, 86), (87, 85, 81, 83), (88, 90, 91, 89), (90, 94, 95, 91), (94, 92, 93, 95), (92, 88, 89, 93), (90, 88, 92, 94), (95, 93, 89, 91), (96, 98, 99, 97), (98, 102, 103, 99), (102, 100, 101, 103), (100, 96, 97, 101), (98, 96, 100, 102), (103, 101, 97, 99), (104, 106, 107, 105), (106, 110, 111, 107), (110, 108, 109, 111), (108, 104, 105, 109), (106, 104, 108, 110), (111, 109, 105, 107), (112, 114, 115, 113), (114, 118, 119, 115), (118, 116, 117, 119), (116, 112, 113, 117), (114, 112, 116, 118), (119, 117, 113, 115), (120, 122, 123, 121), (122, 126, 127, 123), (126, 124, 125, 127), (124, 120, 121, 125), (122, 120, 124, 126), (127, 125, 121, 123), (128, 129, 131, 130), (130, 131, 135, 134), (134, 135, 133, 132), (132, 133, 129, 128), (130, 134, 132, 128), (135, 131, 129, 133)])
_uv = me_cube_001.uv_layers.new(name='UVMap')
_uv.uv.foreach_set('vector', [0.375, 0.0, 0.375, 0.25, 0.625, 0.25, 0.625, 0.0, 0.375, 0.25, 0.375, 0.5, 0.625, 0.5, 0.625, 0.25, 0.375, 0.5, 0.375, 0.75, 0.625, 0.75, 0.625, 0.5, 0.375, 0.75, 0.375, 1.0, 0.625, 1.0, 0.625, 0.75, 0.125, 0.5, 0.125, 0.75, 0.375, 0.75, 0.375, 0.5, 0.625, 0.5, 0.625, 0.75, 0.875, 0.75, 0.875, 0.5, 0.375, 0.0, 0.375, 0.25, 0.625, 0.25, 0.625, 0.0, 0.375, 0.25, 0.375, 0.5, 0.625, 0.5, 0.625, 0.25, 0.375, 0.5, 0.375, 0.75, 0.625, 0.75, 0.625, 0.5, 0.375, 0.75, 0.375, 1.0, 0.625, 1.0, 0.625, 0.75, 0.125, 0.5, 0.125, 0.75, 0.375, 0.75, 0.375, 0.5, 0.625, 0.5, 0.625, 0.75, 0.875, 0.75, 0.875, 0.5, 0.375, 0.0, 0.375, 0.25, 0.625, 0.25, 0.625, 0.0, 0.375, 0.25, 0.375, 0.5, 0.625, 0.5, 0.625, 0.25, 0.375, 0.5, 0.375, 0.75, 0.625, 0.75, 0.625, 0.5, 0.375, 0.75, 0.375, 1.0, 0.625, 1.0, 0.625, 0.75, 0.125, 0.5, 0.125, 0.75, 0.375, 0.75, 0.375, 0.5, 0.625, 0.5, 0.625, 0.75, 0.875, 0.75, 0.875, 0.5, 0.375, 0.0, 0.375, 0.25, 0.625, 0.25, 0.625, 0.0, 0.375, 0.25, 0.375, 0.5, 0.625, 0.5, 0.625, 0.25, 0.375, 0.5, 0.375, 0.75, 0.625, 0.75, 0.625, 0.5, 0.375, 0.75, 0.375, 1.0, 0.625, 1.0, 0.625, 0.75, 0.125, 0.5, 0.125, 0.75, 0.375, 0.75, 0.375, 0.5, 0.625, 0.5, 0.625, 0.75, 0.875, 0.75, 0.875, 0.5, 0.375, 0.0, 0.375, 0.25, 0.625, 0.25, 0.625, 0.0, 0.375, 0.25, 0.375, 0.5, 0.625, 0.5, 0.625, 0.25, 0.375, 0.5, 0.375, 0.75, 0.625, 0.75, 0.625, 0.5, 0.375, 0.75, 0.375, 1.0, 0.625, 1.0, 0.625, 0.75, 0.125, 0.5, 0.125, 0.75, 0.375, 0.75, 0.375, 0.5, 0.625, 0.5, 0.625, 0.75, 0.875, 0.75, 0.875, 0.5, 0.375, 0.0, 0.375, 0.25, 0.625, 0.25, 0.625, 0.0, 0.375, 0.25, 0.375, 0.5, 0.625, 0.5, 0.625, 0.25, 0.375, 0.5, 0.375, 0.75, 0.625, 0.75, 0.625, 0.5, 0.375, 0.75, 0.375, 1.0, 0.625, 1.0, 0.625, 0.75, 0.125, 0.5, 0.125, 0.75, 0.375, 0.75, 0.375, 0.5, 0.625, 0.5, 0.625, 0.75, 0.875, 0.75, 0.875, 0.5, 0.375, 0.0, 0.375, 0.25, 0.625, 0.25, 0.625, 0.0, 0.375, 0.25, 0.375, 0.5, 0.625, 0.5, 0.625, 0.25, 0.375, 0.5, 0.375, 0.75, 0.625, 0.75, 0.625, 0.5, 0.375, 0.75, 0.375, 1.0, 0.625, 1.0, 0.625, 0.75, 0.125, 0.5, 0.125, 0.75, 0.375, 0.75, 0.375, 0.5, 0.625, 0.5, 0.625, 0.75, 0.875, 0.75, 0.875, 0.5, 0.375, 0.0, 0.375, 0.25, 0.625, 0.25, 0.625, 0.0, 0.375, 0.25, 0.375, 0.5, 0.625, 0.5, 0.625, 0.25, 0.375, 0.5, 0.375, 0.75, 0.625, 0.75, 0.625, 0.5, 0.375, 0.75, 0.375, 1.0, 0.625, 1.0, 0.625, 0.75, 0.125, 0.5, 0.125, 0.75, 0.375, 0.75, 0.375, 0.5, 0.625, 0.5, 0.625, 0.75, 0.875, 0.75, 0.875, 0.5, 0.375, 0.0, 0.375, 0.25, 0.625, 0.25, 0.625, 0.0, 0.375, 0.25, 0.375, 0.5, 0.625, 0.5, 0.625, 0.25, 0.375, 0.5, 0.375, 0.75, 0.625, 0.75, 0.625, 0.5, 0.375, 0.75, 0.375, 1.0, 0.625, 1.0, 0.625, 0.75, 0.125, 0.5, 0.125, 0.75, 0.375, 0.75, 0.375, 0.5, 0.625, 0.5, 0.625, 0.75, 0.875, 0.75, 0.875, 0.5, 0.375, 0.0, 0.375, 0.25, 0.625, 0.25, 0.625, 0.0, 0.375, 0.25, 0.375, 0.5, 0.625, 0.5, 0.625, 0.25, 0.375, 0.5, 0.375, 0.75, 0.625, 0.75, 0.625, 0.5, 0.375, 0.75, 0.375, 1.0, 0.625, 1.0, 0.625, 0.75, 0.125, 0.5, 0.125, 0.75, 0.375, 0.75, 0.375, 0.5, 0.625, 0.5, 0.625, 0.75, 0.875, 0.75, 0.875, 0.5, 0.375, 0.0, 0.375, 0.25, 0.625, 0.25, 0.625, 0.0, 0.375, 0.25, 0.375, 0.5, 0.625, 0.5, 0.625, 0.25, 0.375, 0.5, 0.375, 0.75, 0.625, 0.75, 0.625, 0.5, 0.375, 0.75, 0.375, 1.0, 0.625, 1.0, 0.625, 0.75, 0.125, 0.5, 0.125, 0.75, 0.375, 0.75, 0.375, 0.5, 0.625, 0.5, 0.625, 0.75, 0.875, 0.75, 0.875, 0.5, 0.375, 0.0, 0.375, 0.25, 0.625, 0.25, 0.625, 0.0, 0.375, 0.25, 0.375, 0.5, 0.625, 0.5, 0.625, 0.25, 0.375, 0.5, 0.375, 0.75, 0.625, 0.75, 0.625, 0.5, 0.375, 0.75, 0.375, 1.0, 0.625, 1.0, 0.625, 0.75, 0.125, 0.5, 0.125, 0.75, 0.375, 0.75, 0.375, 0.5, 0.625, 0.5, 0.625, 0.75, 0.875, 0.75, 0.875, 0.5, 0.375, 0.0, 0.375, 0.25, 0.625, 0.25, 0.625, 0.0, 0.375, 0.25, 0.375, 0.5, 0.625, 0.5, 0.625, 0.25, 0.375, 0.5, 0.375, 0.75, 0.625, 0.75, 0.625, 0.5, 0.375, 0.75, 0.375, 1.0, 0.625, 1.0, 0.625, 0.75, 0.125, 0.5, 0.125, 0.75, 0.375, 0.75, 0.375, 0.5, 0.625, 0.5, 0.625, 0.75, 0.875, 0.75, 0.875, 0.5, 0.375, 0.0, 0.375, 0.25, 0.625, 0.25, 0.625, 0.0, 0.375, 0.25, 0.375, 0.5, 0.625, 0.5, 0.625, 0.25, 0.375, 0.5, 0.375, 0.75, 0.625, 0.75, 0.625, 0.5, 0.375, 0.75, 0.375, 1.0, 0.625, 1.0, 0.625, 0.75, 0.125, 0.5, 0.125, 0.75, 0.375, 0.75, 0.375, 0.5, 0.625, 0.5, 0.625, 0.75, 0.875, 0.75, 0.875, 0.5, 0.375, 0.0, 0.375, 0.25, 0.625, 0.25, 0.625, 0.0, 0.375, 0.25, 0.375, 0.5, 0.625, 0.5, 0.625, 0.25, 0.375, 0.5, 0.375, 0.75, 0.625, 0.75, 0.625, 0.5, 0.375, 0.75, 0.375, 1.0, 0.625, 1.0, 0.625, 0.75, 0.125, 0.5, 0.125, 0.75, 0.375, 0.75, 0.375, 0.5, 0.625, 0.5, 0.625, 0.75, 0.875, 0.75, 0.875, 0.5, 0.375, 0.0, 0.375, 0.25, 0.625, 0.25, 0.625, 0.0, 0.375, 0.25, 0.375, 0.5, 0.625, 0.5, 0.625, 0.25, 0.375, 0.5, 0.375, 0.75, 0.625, 0.75, 0.625, 0.5, 0.375, 0.75, 0.375, 1.0, 0.625, 1.0, 0.625, 0.75, 0.125, 0.5, 0.125, 0.75, 0.375, 0.75, 0.375, 0.5, 0.625, 0.5, 0.625, 0.75, 0.875, 0.75, 0.875, 0.5, 0.375, 0.0, 0.625, 0.0, 0.625, 0.25, 0.375, 0.25, 0.375, 0.25, 0.625, 0.25, 0.625, 0.5, 0.375, 0.5, 0.375, 0.5, 0.625, 0.5, 0.625, 0.75, 0.375, 0.75, 0.375, 0.75, 0.625, 0.75, 0.625, 1.0, 0.375, 1.0, 0.125, 0.5, 0.375, 0.5, 0.375, 0.75, 0.125, 0.75, 0.625, 0.5, 0.875, 0.5, 0.875, 0.75, 0.625, 0.75])
me_cube_001.materials.append(mat_wood_panels)
me_cube_001.update()
me_cylinder_001 = bpy.data.meshes.new('Cylinder.001')
me_cylinder_001.from_pydata([(1.164e-09, 1.0, -0.1225), (0.1951, 0.9808, -0.1225), (0.3827, 0.9239, -0.1225), (0.5556, 0.8315, -0.1225), (0.7071, 0.7071, -0.1225), (0.8315, 0.5556, -0.1225), (0.9239, 0.3827, -0.1225), (0.9808, 0.1951, -0.1225), (1.0, -9.313e-09, -0.1225), (0.9808, -0.1951, -0.1225), (0.9239, -0.3827, -0.1225), (0.8315, -0.5556, -0.1225), (0.7071, -0.7071, -0.1225), (0.5556, -0.8315, -0.1225), (0.3827, -0.9239, -0.1225), (0.1951, -0.9808, -0.1225), (1.164e-09, -1.0, -0.1225), (-0.1951, -0.9808, -0.1225), (-0.3827, -0.9239, -0.1225), (-0.5556, -0.8315, -0.1225), (-0.7071, -0.7071, -0.1225), (-0.8315, -0.5556, -0.1225), (-0.9239, -0.3827, -0.1225), (-0.9808, -0.1951, -0.1225), (-1.0, -9.313e-09, -0.1225), (-0.9808, 0.1951, -0.1225), (-0.9239, 0.3827, -0.1225), (-0.8315, 0.5556, -0.1225), (-0.7071, 0.7071, -0.1225), (-0.5556, 0.8315, -0.1225), (-0.3827, 0.9239, -0.1225), (-0.1951, 0.9808, -0.1225), (1.164e-09, 0.975, -0.1225), (0.1902, 0.9563, -0.1225), (0.3731, 0.9008, -0.1225), (0.5417, 0.8107, -0.1225), (0.6894, 0.6894, -0.1225), (0.8107, 0.5417, -0.1225), (0.9008, 0.3731, -0.1225), (0.9563, 0.1902, -0.1225), (0.975, -9.313e-09, -0.1225), (0.9563, -0.1902, -0.1225), (0.9008, -0.3731, -0.1225), (0.8107, -0.5417, -0.1225), (0.6894, -0.6894, -0.1225), (0.5417, -0.8107, -0.1225), (0.3731, -0.9008, -0.1225), (0.1902, -0.9563, -0.1225), (1.164e-09, -0.975, -0.1225), (-0.1902, -0.9563, -0.1225), (-0.3731, -0.9008, -0.1225), (-0.5417, -0.8107, -0.1225), (-0.6894, -0.6894, -0.1225), (-0.8107, -0.5417, -0.1225), (-0.9008, -0.3731, -0.1225), (-0.9563, -0.1902, -0.1225), (-0.975, -9.313e-09, -0.1225), (-0.9563, 0.1902, -0.1225), (-0.9008, 0.3731, -0.1225), (-0.8107, 0.5417, -0.1225), (-0.6894, 0.6894, -0.1225), (-0.5417, 0.8107, -0.1225), (-0.3731, 0.9008, -0.1225), (-0.1902, 0.9563, -0.1225), (0.1951, 0.9808, 0.195), (1.164e-09, 1.0, 0.195), (0.3827, 0.9239, 0.195), (0.5556, 0.8315, 0.195), (0.7071, 0.7071, 0.195), (0.8315, 0.5556, 0.195), (0.9239, 0.3827, 0.195), (0.9808, 0.1951, 0.195), (1.0, -9.313e-09, 0.195), (0.9808, -0.1951, 0.195), (0.9239, -0.3827, 0.195), (0.8315, -0.5556, 0.195), (0.7071, -0.7071, 0.194), (0.5556, -0.8315, 0.195), (0.3827, -0.9239, 0.195), (0.1951, -0.9808, 0.195), (1.164e-09, -1.0, 0.195), (-0.1951, -0.9808, 0.195), (-0.3827, -0.9239, 0.195), (-0.5556, -0.8315, 0.195), (-0.7071, -0.7071, 0.195), (-0.8315, -0.5556, 0.195), (-0.9239, -0.3827, 0.195), (-0.9808, -0.1951, 0.195), (-1.0, -9.313e-09, 0.195), (-0.9808, 0.1951, 0.195), (-0.9239, 0.3827, 0.195), (-0.8315, 0.5556, 0.195), (-0.7071, 0.7071, 0.195), (-0.5556, 0.8315, 0.195), (-0.3827, 0.9239, 0.195), (-0.1951, 0.9808, 0.195), (1.164e-09, 0.975, 0.195), (0.1902, 0.9563, 0.195), (0.3731, 0.9008, 0.195), (0.5417, 0.8107, 0.195), (0.6894, 0.6894, 0.195), (0.8107, 0.5417, 0.195), (0.9008, 0.3731, 0.195), (0.9563, 0.1902, 0.195), (0.975, -9.313e-09, 0.195), (0.9563, -0.1902, 0.195), (0.9008, -0.3731, 0.195), (0.8107, -0.5417, 0.195), (0.6894, -0.6894, 0.195), (0.5417, -0.8107, 0.195), (0.3731, -0.9008, 0.195), (0.1902, -0.9563, 0.195), (1.164e-09, -0.975, 0.195), (-0.1902, -0.9563, 0.195), (-0.3731, -0.9008, 0.195), (-0.5417, -0.8107, 0.195), (-0.6894, -0.6894, 0.195), (-0.8107, -0.5417, 0.195), (-0.9008, -0.3731, 0.195), (-0.9563, -0.1902, 0.195), (-0.975, -9.313e-09, 0.195), (-0.9563, 0.1902, 0.195), (-0.9008, 0.3731, 0.195), (-0.8107, 0.5417, 0.195), (-0.6894, 0.6894, 0.195), (-0.5417, 0.8107, 0.195), (-0.3731, 0.9008, 0.195), (-0.1902, 0.9563, 0.195), (-0.1951, 0.9808, -0.0293), (-0.1951, 0.9808, 0.1488), (-0.1862, 0.9817, 0.1491), (-0.1862, 0.9817, -0.02959), (1.164e-09, 1.0, -0.02959), (1.164e-09, 1.0, 0.1491), (1.164e-09, 0.975, -0.02959), (1.164e-09, 0.975, 0.1491), (-0.1902, 0.9563, -0.02946), (-0.1902, 0.9563, 0.149), (-0.1862, 0.9567, 0.1491), (-0.1862, 0.9567, -0.02959), (-0.2849, 0.9276, -0.01985), (-0.2202, 0.9472, -0.02849), (-0.2534, 0.9371, -0.02522), (-0.362, 0.9041, 0.007233), (-0.3731, 0.9008, 0.01467), (-0.3731, 0.9008, 0.1048), (-0.3399, 0.9109, -0.003426), (-0.3399, 0.9109, 0.1229), (-0.362, 0.9041, 0.1123), (-0.2849, 0.9276, 0.1393), (-0.314, 0.9187, -0.01253), (-0.314, 0.9187, 0.132), (-0.2202, 0.9472, 0.148), (-0.2534, 0.9371, 0.1447), (0.394, -0.9178, 0.03213), (0.3827, -0.9239, 0.02093), (0.3827, -0.9239, 0.09856), (0.394, -0.9178, 0.08736), (0.4046, -0.9122, 0.05976), (0.4046, -0.9122, 0.05974), (0.4019, -0.9136, 0.04576), (0.4019, -0.9136, 0.07373), (-0.4035, 0.8845, 0.05976), (-0.4035, 0.8845, 0.05974), (-0.4009, 0.886, 0.04576), (-0.4009, 0.886, 0.07373), (-0.3799, 0.8972, 0.1003), (-0.3799, 0.8972, 0.01918), (-0.3929, 0.8902, 0.08736), (-0.3929, 0.8902, 0.03213), (0.2859, -0.9532, -0.01985), (0.2544, -0.9628, -0.02522), (0.341, -0.9365, -0.003426), (0.315, -0.9444, -0.01253), (0.3631, -0.9298, 0.007233), (0.3631, -0.9298, 0.1123), (0.3809, -0.9244, 0.01918), (0.3809, -0.9244, 0.1003), (0.341, -0.9365, 0.1229), (0.2213, -0.9728, -0.02849), (0.2213, -0.9728, 0.148), (0.1951, -0.9808, -0.02934), (0.1951, -0.9808, 0.1488), (0.2859, -0.9532, 0.1393), (0.2544, -0.9628, 0.1447), (0.315, -0.9444, 0.132), (0.3731, 0.9008, 0.01395), (0.3731, 0.9008, 0.1055), (0.394, 0.8896, 0.03213), (0.3809, 0.8966, 0.01918), (0.3809, 0.8966, 0.1003), (0.4046, 0.8839, 0.05976), (0.4046, 0.8839, 0.05974), (0.4019, 0.8854, 0.04576), (0.4019, 0.8854, 0.07373), (0.394, 0.8896, 0.08736), (0.1873, -0.9816, -0.02959), (0.1873, -0.9816, 0.1491), (1.164e-09, -1.0, -0.02959), (1.164e-09, -1.0, 0.1491), (0.2544, 0.9368, -0.02522), (0.315, 0.9184, -0.01253), (0.2859, 0.9272, -0.01985), (0.341, 0.9105, -0.003426), (0.3631, 0.9038, 0.1123), (0.3631, 0.9038, 0.007233), (0.341, 0.9105, 0.1229), (0.2213, 0.9468, -0.02849), (0.2213, 0.9468, 0.148), (0.1902, 0.9563, -0.02949), (0.1902, 0.9563, 0.149), (0.2859, 0.9272, 0.1393), (0.2544, 0.9368, 0.1447), (0.315, 0.9184, 0.132), (-0.1951, -0.9808, 0.1488), (-0.1951, -0.9808, -0.0293), (-0.1862, -0.9817, 0.1491), (-0.1862, -0.9817, -0.02959), (0.1873, 0.9566, -0.02959), (0.1873, 0.9566, 0.1491), (-0.314, -0.9447, -0.01253), (-0.2849, -0.9535, -0.01985), (-0.2202, -0.9732, -0.02849), (-0.2202, -0.9732, 0.148), (-0.2534, -0.9631, -0.02522), (-0.3827, -0.9239, 0.02199), (-0.3799, -0.9247, 0.01918), (-0.3827, -0.9239, 0.0975), (-0.3799, -0.9247, 0.1003), (-0.362, -0.9301, 0.1123), (-0.362, -0.9301, 0.007233), (-0.314, -0.9447, 0.132), (-0.3399, -0.9369, 0.1229), (-0.2534, -0.9631, 0.1447), (-0.2849, -0.9535, 0.1393), (-0.3399, -0.9369, -0.003426), (-0.4035, -0.9127, 0.05974), (-0.4035, -0.9127, 0.05976), (-0.4009, -0.9142, 0.04576), (-0.4009, -0.9142, 0.07373), (-0.3929, -0.9184, 0.03213), (-0.3929, -0.9184, 0.08736), (-0.4035, -0.8845, 0.05976), (-0.4035, -0.8845, 0.05974), (-0.4009, -0.886, 0.07373), (-0.4009, -0.886, 0.04576), (-0.3731, -0.9008, 0.01467), (-0.3731, -0.9008, 0.1048), (-0.3799, -0.8972, 0.1003), (-0.3929, -0.8902, 0.03213), (-0.3799, -0.8972, 0.01918), (-0.3929, -0.8902, 0.08736), (-0.3399, -0.9109, -0.003426), (-0.362, -0.9041, 0.1123), (-0.362, -0.9041, 0.007233), (-0.314, -0.9187, -0.01253), (-0.2534, -0.9371, -0.02522), (-0.2849, -0.9276, -0.01985), (-0.3399, -0.9109, 0.1229), (-0.314, -0.9187, 0.132), (-0.2534, -0.9371, 0.1447), (-0.2849, -0.9276, 0.1393), (-0.2202, -0.9472, -0.02849), (-0.2202, -0.9472, 0.148), (-0.1902, -0.9563, -0.02946), (-0.1902, -0.9563, 0.149), (0.1873, 0.9816, -0.02959), (0.1951, 0.9808, -0.02934), (0.1951, 0.9808, 0.1488), (0.1873, 0.9816, 0.1491), (-0.1862, -0.9567, -0.02959), (-0.1862, -0.9567, 0.1491), (1.164e-09, -0.975, -0.02959), (1.164e-09, -0.975, 0.1491), (0.2213, 0.9728, -0.02849), (0.2213, 0.9728, 0.148), (0.315, 0.9444, -0.01253), (0.2859, 0.9532, -0.01985), (0.2544, 0.9628, -0.02522), (0.2544, 0.9628, 0.1447), (0.2859, 0.9532, 0.1393), (0.315, 0.9444, 0.132), (0.341, 0.9365, 0.1229), (0.3631, 0.9298, 0.007233), (0.3631, 0.9298, 0.1123), (0.3827, 0.9239, 0.02093), (0.3809, 0.9244, 0.01918), (0.3827, 0.9239, 0.09856), (0.3809, 0.9244, 0.1003), (0.341, 0.9365, -0.003426), (0.1873, -0.9566, 0.1491), (0.1873, -0.9566, -0.02959), (0.1902, -0.9563, -0.02949), (0.1902, -0.9563, 0.149), (0.394, 0.9178, 0.08736), (0.4046, 0.9122, 0.05976), (0.4046, 0.9122, 0.05974), (0.4019, 0.9136, 0.04576), (0.4019, 0.9136, 0.07373), (0.394, 0.9178, 0.03213), (0.2859, -0.9272, -0.01985), (0.2544, -0.9368, -0.02522), (0.2213, -0.9468, -0.02849), (0.2213, -0.9468, 0.148), (0.2544, -0.9368, 0.1447), (0.2859, -0.9272, 0.1393), (0.315, -0.9184, -0.01253), (0.315, -0.9184, 0.132), (0.3631, -0.9038, 0.007233), (0.341, -0.9105, -0.003426), (0.341, -0.9105, 0.1229), (0.3731, -0.9008, 0.01395), (0.3731, -0.9008, 0.1055), (0.3631, -0.9038, 0.1123), (-0.4035, 0.9127, 0.05974), (-0.4035, 0.9127, 0.05976), (-0.4009, 0.9142, 0.04576), (-0.4009, 0.9142, 0.07373), (-0.3827, 0.9239, 0.02199), (-0.3827, 0.9239, 0.0975), (-0.3929, 0.9184, 0.03213), (-0.3929, 0.9184, 0.08736), (0.3809, -0.8966, 0.01918), (0.3809, -0.8966, 0.1003), (0.394, -0.8896, 0.08736), (0.4046, -0.8839, 0.05974), (0.4046, -0.8839, 0.05976), (0.394, -0.8896, 0.03213), (0.4019, -0.8854, 0.04576), (0.4019, -0.8854, 0.07373), (-0.362, 0.9301, 0.1123), (-0.362, 0.9301, 0.007233), (-0.3799, 0.9247, 0.01918), (-0.3799, 0.9247, 0.1003), (-0.3399, 0.9369, -0.003426), (-0.314, 0.9447, -0.01253), (-0.2534, 0.9631, -0.02522), (-0.2849, 0.9535, -0.01985), (-0.3399, 0.9369, 0.1229), (-0.314, 0.9447, 0.132), (-0.2849, 0.9535, 0.1393), (-0.2202, 0.9732, 0.148), (-0.2202, 0.9732, -0.02849), (-0.2534, 0.9631, 0.1447), (-1.397e-08, 0.0, 0.2231), (-1.49e-08, 0.0, 0.2231), (0.0, 0.0, 0.2231), (0.0, 0.0, 0.2231), (0.0, 0.0, 0.2231), (0.0, 0.0, 0.2231), (0.0, -2.98e-08, 0.2231), (0.0, -2.98e-08, 0.2231), (0.0, -2.561e-08, 0.2231), (0.0, -2.98e-08, 0.2231), (0.0, -2.98e-08, 0.2231), (0.0, 0.0, 0.2231), (0.0, 0.0, 0.2231), (0.0, 0.0, 0.2231), (0.0, 0.0, 0.2231), (-1.49e-08, 0.0, 0.2231), (-1.397e-08, 0.0, 0.2231), (-1.49e-08, 0.0, 0.2231), (0.0, 0.0, 0.2231), (0.0, 0.0, 0.2231), (0.0, 0.0, 0.2231), (0.0, 0.0, 0.2231), (0.0, -2.98e-08, 0.2231), (0.0, -2.98e-08, 0.2231), (0.0, -2.561e-08, 0.2231), (0.0, -2.98e-08, 0.2231), (0.0, -2.98e-08, 0.2231), (0.0, 0.0, 0.2231), (0.0, 0.0, 0.2231), (0.0, 0.0, 0.2231), (0.0, 0.0, 0.2231), (-1.49e-08, 0.0, 0.2231)], [], [(0, 32, 63, 31), (31, 63, 62, 30), (30, 62, 61, 29), (29, 61, 60, 28), (28, 60, 59, 27), (27, 59, 58, 26), (26, 58, 57, 25), (25, 57, 56, 24), (24, 56, 55, 23), (23, 55, 54, 22), (22, 54, 53, 21), (21, 53, 52, 20), (20, 52, 51, 19), (19, 51, 50, 18), (18, 50, 49, 17), (17, 49, 48, 16), (16, 48, 47, 15), (15, 47, 46, 14), (14, 46, 45, 13), (13, 45, 44, 12), (12, 44, 43, 11), (11, 43, 42, 10), (10, 42, 41, 9), (9, 41, 40, 8), (8, 40, 39, 7), (7, 39, 38, 6), (6, 38, 37, 5), (5, 37, 36, 4), (4, 36, 35, 3), (3, 35, 34, 2), (2, 34, 33, 1), (1, 33, 32, 0), (65, 95, 127, 96), (95, 94, 126, 127), (94, 93, 125, 126), (93, 92, 124, 125), (92, 91, 123, 124), (91, 90, 122, 123), (90, 89, 121, 122), (89, 88, 120, 121), (88, 87, 119, 120), (87, 86, 118, 119), (86, 85, 117, 118), (85, 84, 116, 117), (84, 83, 115, 116), (83, 82, 114, 115), (82, 81, 113, 114), (81, 80, 112, 113), (80, 79, 111, 112), (79, 78, 110, 111), (78, 77, 109, 110), (77, 76, 108, 109), (76, 75, 107, 108), (75, 74, 106, 107), (74, 73, 105, 106), (73, 72, 104, 105), (72, 71, 103, 104), (71, 70, 102, 103), (70, 69, 101, 102), (69, 68, 100, 101), (68, 67, 99, 100), (67, 66, 98, 99), (66, 64, 97, 98), (64, 65, 96, 97), (95, 65, 133, 130, 129), (0, 31, 128, 131, 132), (6, 5, 69, 70), (43, 44, 108, 107), (7, 6, 70, 71), (42, 43, 107, 106), (8, 7, 71, 72), (41, 42, 106, 105), (9, 8, 72, 73), (40, 41, 105, 104), (10, 9, 73, 74), (39, 40, 104, 103), (11, 10, 74, 75), (38, 39, 103, 102), (12, 11, 75, 76), (37, 38, 102, 101), (135, 96, 127, 137, 138), (136, 63, 32, 134, 139), (13, 12, 76, 77), (36, 37, 101, 100), (137, 127, 126, 145, 148, 147, 151, 149, 153, 152), (144, 62, 63, 136, 141, 142, 140, 150, 146, 143), (155, 14, 13, 77, 78, 156, 157, 161, 158, 159, 160, 154), (35, 36, 100, 99), (145, 126, 125, 61, 62, 144, 167, 169, 164, 163, 162, 165, 168, 166), (156, 78, 79, 182, 180, 184, 183, 185, 178, 175, 177), (181, 15, 14, 155, 176, 174, 172, 173, 170, 171, 179), (186, 34, 35, 99, 98, 187, 190, 195, 194, 191, 192, 193, 188, 189), (60, 61, 125, 124), (182, 79, 80, 199, 197), (198, 16, 15, 181, 196), (187, 98, 97, 210, 208, 212, 211, 213, 206, 204), (209, 33, 34, 186, 205, 203, 201, 202, 200, 207), (59, 60, 124, 123), (199, 80, 81, 214, 216), (215, 17, 16, 198, 217), (210, 97, 96, 135, 219), (134, 32, 33, 209, 218), (58, 59, 123, 122), (214, 81, 82, 227, 228, 229, 232, 231, 234, 233, 223), (225, 18, 17, 215, 222, 224, 221, 220, 235, 230, 226), (57, 58, 122, 121), (227, 82, 83, 19, 18, 225, 240, 238, 236, 237, 239, 241), (56, 57, 121, 120), (20, 19, 83, 84), (55, 56, 120, 119), (21, 20, 84, 85), (54, 55, 119, 118), (22, 21, 85, 86), (53, 54, 118, 117), (23, 22, 86, 87), (52, 53, 117, 116), (24, 23, 87, 88), (51, 52, 116, 115), (25, 24, 88, 89), (246, 50, 51, 115, 114, 247, 248, 251, 244, 242, 243, 245, 249, 250), (26, 25, 89, 90), (114, 113, 265, 263, 260, 261, 259, 258, 253, 247), (49, 50, 246, 254, 252, 255, 257, 256, 262, 264), (27, 26, 90, 91), (133, 65, 64, 268, 269), (1, 0, 132, 266, 267), (113, 112, 273, 271, 265), (48, 49, 264, 270, 272), (28, 27, 91, 92), (64, 66, 287, 288, 284, 282, 281, 280, 279, 275, 268), (2, 1, 267, 274, 278, 277, 276, 289, 283, 286, 285), (112, 111, 293, 290, 273), (291, 292, 47, 48, 272), (29, 28, 92, 93), (66, 67, 3, 2, 285, 299, 297, 296, 295, 298, 294, 287), (293, 111, 110, 312, 313, 310, 307, 305, 304, 303), (311, 46, 47, 292, 302, 301, 300, 306, 309, 308), (30, 29, 93, 94, 319, 321, 317, 315, 314, 316, 320, 318), (4, 3, 67, 68), (110, 109, 45, 46, 311, 322, 327, 328, 325, 326, 329, 324, 323, 312), (94, 95, 129, 341, 343, 340, 339, 338, 330, 333, 319), (31, 30, 318, 332, 331, 334, 335, 337, 336, 342, 128), (5, 4, 68, 69), (44, 45, 109, 108), (131, 128, 342, 141, 136, 139), (262, 222, 215, 217, 270, 264), (256, 224, 222, 262), (336, 142, 141, 342), (257, 221, 224, 256), (337, 140, 142, 336), (255, 220, 221, 257), (335, 150, 140, 337), (252, 235, 220, 255), (334, 146, 150, 335), (254, 230, 235, 252), (331, 143, 146, 334), (250, 226, 230, 254, 246), (332, 167, 144, 143, 331), (249, 240, 225, 226, 250), (320, 169, 167, 332, 318), (238, 240, 249, 245), (164, 169, 320, 316), (236, 238, 245, 243), (163, 164, 316, 314), (216, 214, 223, 263, 265, 271), (129, 130, 138, 137, 152, 341), (223, 233, 260, 263), (152, 153, 343, 341), (233, 234, 261, 260), (153, 149, 340, 343), (234, 231, 259, 261), (149, 151, 339, 340), (231, 232, 258, 259), (151, 147, 338, 339), (232, 229, 253, 258), (147, 148, 330, 338), (229, 228, 248, 247, 253), (148, 145, 166, 333, 330), (228, 227, 241, 251, 248), (166, 168, 321, 319, 333), (239, 244, 251, 241), (168, 165, 317, 321), (237, 242, 244, 239), (165, 162, 315, 317), (291, 196, 181, 179, 302, 292), (266, 218, 209, 207, 274, 267), (302, 179, 171, 301), (274, 207, 200, 278), (301, 171, 170, 300), (278, 200, 202, 277), (300, 170, 173, 306), (277, 202, 201, 276), (306, 173, 172, 309), (276, 201, 203, 289), (309, 172, 174, 308), (289, 203, 205, 283), (308, 174, 176, 322, 311), (283, 205, 186, 189, 286), (155, 154, 327, 322, 176), (286, 189, 188, 299, 285), (327, 154, 160, 328), (299, 188, 193, 297), (328, 160, 159, 325), (297, 193, 192, 296), (303, 180, 182, 197, 290, 293), (208, 210, 219, 269, 268, 275), (184, 180, 303, 304), (212, 208, 275, 279), (183, 184, 304, 305), (211, 212, 279, 280), (185, 183, 305, 307), (213, 211, 280, 281), (178, 185, 307, 310), (206, 213, 281, 282), (175, 178, 310, 313), (204, 206, 282, 284), (177, 175, 313, 312, 323), (190, 187, 204, 284, 288), (157, 156, 177, 323, 324), (195, 190, 288, 287, 294), (329, 161, 157, 324), (195, 294, 298, 194), (326, 158, 161, 329), (194, 298, 295, 191), (132, 131, 139, 134, 218, 266), (270, 217, 198, 196, 291, 272), (242, 237, 236, 243), (162, 163, 314, 315), (199, 216, 271, 273, 290, 197), (219, 135, 138, 130, 133, 269), (296, 192, 191, 295), (159, 158, 326, 325), (122, 123, 371, 370), (113, 114, 362, 361), (104, 105, 353, 352), (126, 127, 375, 374), (117, 118, 366, 365), (108, 109, 357, 356), (99, 100, 348, 347), (121, 122, 370, 369), (112, 113, 361, 360), (103, 104, 352, 351), (125, 126, 374, 373), (116, 117, 365, 364), (107, 108, 356, 355), (98, 99, 347, 346), (120, 121, 369, 368), (111, 112, 360, 359), (102, 103, 351, 350), (124, 125, 373, 372), (115, 116, 364, 363), (106, 107, 355, 354), (97, 98, 346, 345), (119, 120, 368, 367), (110, 111, 359, 358), (101, 102, 350, 349), (96, 97, 345, 344), (123, 124, 372, 371), (114, 115, 363, 362), (105, 106, 354, 353), (127, 96, 344, 375), (118, 119, 367, 366), (109, 110, 358, 357), (100, 101, 349, 348)])
me_cylinder_001.polygons.foreach_set('use_smooth', [True] * 264)
_k = set([(0, 1), (0, 31), (1, 2), (2, 3), (3, 4), (4, 5), (5, 6), (6, 7), (7, 8), (8, 9), (9, 10), (10, 11), (11, 12), (12, 13), (13, 14), (14, 15), (15, 16), (16, 17), (17, 18), (18, 19), (19, 20), (20, 21), (21, 22), (22, 23), (23, 24), (24, 25), (25, 26), (26, 27), (27, 28), (28, 29), (29, 30), (30, 31), (32, 33), (32, 63), (33, 34), (34, 35), (35, 36), (36, 37), (37, 38), (38, 39), (39, 40), (40, 41), (41, 42), (42, 43), (43, 44), (44, 45), (45, 46), (46, 47), (47, 48), (48, 49), (49, 50), (50, 51), (51, 52), (52, 53), (53, 54), (54, 55), (55, 56), (56, 57), (57, 58), (58, 59), (59, 60), (60, 61), (61, 62), (62, 63), (64, 65), (64, 66), (65, 95), (66, 67), (67, 68), (68, 69), (69, 70), (70, 71), (71, 72), (72, 73), (73, 74), (74, 75), (75, 76), (76, 77), (77, 78), (78, 79), (79, 80), (80, 81), (81, 82), (82, 83), (83, 84), (84, 85), (85, 86), (86, 87), (87, 88), (88, 89), (89, 90), (90, 91), (91, 92), (92, 93), (93, 94), (94, 95), (96, 97), (96, 127), (97, 98), (98, 99), (99, 100), (100, 101), (101, 102), (102, 103), (103, 104), (104, 105), (105, 106), (106, 107), (107, 108), (108, 109), (109, 110), (110, 111), (111, 112), (112, 113), (113, 114), (114, 115), (115, 116), (116, 117), (117, 118), (118, 119), (119, 120), (120, 121), (121, 122), (122, 123), (123, 124), (124, 125), (125, 126), (126, 127), (128, 131), (128, 342), (129, 130), (129, 341), (130, 133), (130, 138), (131, 132), (131, 139), (132, 266), (133, 269), (134, 139), (134, 218), (135, 138), (135, 219), (136, 139), (136, 141), (137, 138), (137, 152), (140, 142), (140, 150), (140, 337), (141, 142), (141, 342), (142, 336), (143, 144), (143, 146), (143, 331), (144, 167), (145, 148), (145, 166), (146, 150), (146, 334), (147, 148), (147, 151), (147, 338), (148, 330), (149, 151), (149, 153), (149, 340), (150, 335), (151, 339), (152, 153), (152, 341), (153, 343), (154, 155), (154, 160), (154, 327), (155, 176), (156, 157), (156, 177), (157, 161), (157, 324), (158, 159), (158, 161), (158, 326), (159, 160), (159, 325), (160, 328), (161, 329), (162, 163), (162, 165), (162, 315), (163, 164), (163, 314), (164, 169), (164, 316), (165, 168), (165, 317), (166, 168), (166, 333), (167, 169), (167, 332), (168, 321), (169, 320), (170, 171), (170, 173), (170, 300), (171, 179), (171, 301), (172, 173), (172, 174), (172, 309), (173, 306), (174, 176), (174, 308), (175, 177), (175, 178), (175, 313), (176, 322), (177, 323), (178, 185), (178, 310), (179, 181), (179, 302), (180, 182), (180, 184), (180, 303), (181, 196), (182, 197), (183, 184), (183, 185), (183, 305), (184, 304), (185, 307), (186, 189), (186, 205), (187, 190), (187, 204), (188, 189), (188, 193), (188, 299), (189, 286), (190, 195), (190, 288), (191, 192), (191, 194), (191, 295), (192, 193), (192, 296), (193, 297), (194, 195), (194, 298), (195, 294), (196, 198), (196, 291), (197, 199), (197, 290), (198, 217), (199, 216), (200, 202), (200, 207), (200, 278), (201, 202), (201, 203), (201, 276), (202, 277), (203, 205), (203, 289), (204, 206), (204, 284), (205, 283), (206, 213), (206, 282), (207, 209), (207, 274), (208, 210), (208, 212), (208, 275), (209, 218), (210, 219), (211, 212), (211, 213), (211, 280), (212, 279), (213, 281), (214, 216), (214, 223), (215, 217), (215, 222), (216, 271), (217, 270), (218, 266), (219, 269), (220, 221), (220, 235), (220, 255), (221, 224), (221, 257), (222, 224), (222, 262), (223, 233), (223, 263), (224, 256), (225, 226), (225, 240), (226, 230), (226, 250), (227, 228), (227, 241), (228, 229), (228, 248), (229, 232), (229, 253), (230, 235), (230, 254), (231, 232), (231, 234), (231, 259), (232, 258), (233, 234), (233, 260), (234, 261), (235, 252), (236, 237), (236, 238), (236, 243), (237, 239), (237, 242), (238, 240), (238, 245), (239, 241), (239, 244), (240, 249), (241, 251), (242, 243), (242, 244), (243, 245), (244, 251), (245, 249), (246, 250), (246, 254), (247, 248), (247, 253), (248, 251), (249, 250), (252, 254), (252, 255), (253, 258), (255, 257), (256, 257), (256, 262), (258, 259), (259, 261), (260, 261), (260, 263), (262, 264), (263, 265), (264, 270), (265, 271), (266, 267), (267, 274), (268, 269), (268, 275), (270, 272), (271, 273), (272, 291), (273, 290), (274, 278), (275, 279), (276, 277), (276, 289), (277, 278), (279, 280), (280, 281), (281, 282), (282, 284), (283, 286), (283, 289), (284, 288), (285, 286), (285, 299), (287, 288), (287, 294), (290, 293), (291, 292), (292, 302), (293, 303), (294, 298), (295, 296), (295, 298), (296, 297), (297, 299), (300, 301), (300, 306), (301, 302), (303, 304), (304, 305), (305, 307), (306, 309), (307, 310), (308, 309), (308, 311), (310, 313), (311, 322), (312, 313), (312, 323), (314, 315), (314, 316), (315, 317), (316, 320), (317, 321), (318, 320), (318, 332), (319, 321), (319, 333), (322, 327), (323, 324), (324, 329), (325, 326), (325, 328), (326, 329), (327, 328), (330, 333), (330, 338), (331, 332), (331, 334), (334, 335), (335, 337), (336, 337), (336, 342), (338, 339), (339, 340), (340, 343), (341, 343), (344, 345), (344, 375), (345, 346), (346, 347), (347, 348), (348, 349), (349, 350), (350, 351), (351, 352), (352, 353), (353, 354), (354, 355), (355, 356), (356, 357), (357, 358), (358, 359), (359, 360), (360, 361), (361, 362), (362, 363), (363, 364), (364, 365), (365, 366), (366, 367), (367, 368), (368, 369), (369, 370), (370, 371), (371, 372), (372, 373), (373, 374), (374, 375)])
me_cylinder_001.attributes.new('sharp_edge', 'BOOLEAN', 'EDGE').data.foreach_set('value', [ (min(e.vertices), max(e.vertices)) in _k for e in me_cylinder_001.edges])
_uv = me_cylinder_001.uv_layers.new(name='UVMap')
_uv.uv.foreach_set('vector', [0.0, 1.0, 0.0, 1.0, 0.03125, 1.0, 0.03125, 1.0, 0.03125, 1.0, 0.03125, 1.0, 0.0625, 1.0, 0.0625, 1.0, 0.0625, 1.0, 0.0625, 1.0, 0.09375, 1.0, 0.09375, 1.0, 0.09375, 1.0, 0.09375, 1.0, 0.125, 1.0, 0.125, 1.0, 0.125, 1.0, 0.125, 1.0, 0.1562, 1.0, 0.1562, 1.0, 0.1562, 1.0, 0.1562, 1.0, 0.1875, 1.0, 0.1875, 1.0, 0.1875, 1.0, 0.1875, 1.0, 0.2188, 1.0, 0.2188, 1.0, 0.2188, 1.0, 0.2188, 1.0, 0.25, 1.0, 0.25, 1.0, 0.25, 1.0, 0.25, 1.0, 0.2812, 1.0, 0.2812, 1.0, 0.2812, 1.0, 0.2812, 1.0, 0.3125, 1.0, 0.3125, 1.0, 0.3125, 1.0, 0.3125, 1.0, 0.3437, 1.0, 0.3438, 1.0, 0.3438, 1.0, 0.3437, 1.0, 0.375, 1.0, 0.375, 1.0, 0.375, 1.0, 0.375, 1.0, 0.4062, 1.0, 0.4062, 1.0, 0.4062, 1.0, 0.4062, 1.0, 0.4375, 1.0, 0.4375, 1.0, 0.4375, 1.0, 0.4375, 1.0, 0.4688, 1.0, 0.4688, 1.0, 0.4688, 1.0, 0.4688, 1.0, 0.5, 1.0, 0.5, 1.0, 0.5, 1.0, 0.5, 1.0, 0.5312, 1.0, 0.5312, 1.0, 0.5312, 1.0, 0.5312, 1.0, 0.5625, 1.0, 0.5625, 1.0, 0.5625, 1.0, 0.5625, 1.0, 0.5937, 1.0, 0.5938, 1.0, 0.5938, 1.0, 0.5937, 1.0, 0.625, 1.0, 0.625, 1.0, 0.625, 1.0, 0.625, 1.0, 0.6562, 1.0, 0.6562, 1.0, 0.6562, 1.0, 0.6562, 1.0, 0.6875, 1.0, 0.6875, 1.0, 0.6875, 1.0, 0.6875, 1.0, 0.7188, 1.0, 0.7188, 1.0, 0.7188, 1.0, 0.7188, 1.0, 0.75, 1.0, 0.75, 1.0, 0.75, 1.0, 0.75, 1.0, 0.7812, 1.0, 0.7812, 1.0, 0.7812, 1.0, 0.7812, 1.0, 0.8125, 1.0, 0.8125, 1.0, 0.8125, 1.0, 0.8125, 1.0, 0.8437, 1.0, 0.8438, 1.0, 0.8438, 1.0, 0.8437, 1.0, 0.875, 1.0, 0.875, 1.0, 0.875, 1.0, 0.875, 1.0, 0.9062, 1.0, 0.9062, 1.0, 0.9062, 1.0, 0.9062, 1.0, 0.9375, 1.0, 0.9375, 1.0, 0.9375, 1.0, 0.9375, 1.0, 0.9688, 1.0, 0.9688, 1.0, 0.9688, 1.0, 0.9688, 1.0, 1.0, 1.0, 1.0, 1.0, 0.0, 1.0, 0.03125, 1.0, 0.03125, 1.0, 0.0, 1.0, 0.03125, 1.0, 0.0625, 1.0, 0.0625, 1.0, 0.03125, 1.0, 0.0625, 1.0, 0.09375, 1.0, 0.09375, 1.0, 0.0625, 1.0, 0.09375, 1.0, 0.125, 1.0, 0.125, 1.0, 0.09375, 1.0, 0.125, 1.0, 0.1562, 1.0, 0.1562, 1.0, 0.125, 1.0, 0.1562, 1.0, 0.1875, 1.0, 0.1875, 1.0, 0.1562, 1.0, 0.1875, 1.0, 0.2188, 1.0, 0.2188, 1.0, 0.1875, 1.0, 0.2188, 1.0, 0.25, 1.0, 0.25, 1.0, 0.2188, 1.0, 0.25, 1.0, 0.2812, 1.0, 0.2812, 1.0, 0.25, 1.0, 0.2812, 1.0, 0.3125, 1.0, 0.3125, 1.0, 0.2812, 1.0, 0.3125, 1.0, 0.3438, 1.0, 0.3437, 1.0, 0.3125, 1.0, 0.3438, 1.0, 0.375, 1.0, 0.375, 1.0, 0.3437, 1.0, 0.375, 1.0, 0.4062, 1.0, 0.4062, 1.0, 0.375, 1.0, 0.4062, 1.0, 0.4375, 1.0, 0.4375, 1.0, 0.4062, 1.0, 0.4375, 1.0, 0.4688, 1.0, 0.4688, 1.0, 0.4375, 1.0, 0.4688, 1.0, 0.5, 1.0, 0.5, 1.0, 0.4688, 1.0, 0.5, 1.0, 0.5312, 1.0, 0.5312, 1.0, 0.5, 1.0, 0.5312, 1.0, 0.5625, 1.0, 0.5625, 1.0, 0.5312, 1.0, 0.5625, 1.0, 0.5938, 1.0, 0.5937, 1.0, 0.5625, 1.0, 0.5938, 1.0, 0.625, 1.0, 0.625, 1.0, 0.5937, 1.0, 0.625, 1.0, 0.6562, 1.0, 0.6562, 1.0, 0.625, 1.0, 0.6562, 1.0, 0.6875, 1.0, 0.6875, 1.0, 0.6562, 1.0, 0.6875, 1.0, 0.7188, 1.0, 0.7188, 1.0, 0.6875, 1.0, 0.7188, 1.0, 0.75, 1.0, 0.75, 1.0, 0.7188, 1.0, 0.75, 1.0, 0.7812, 1.0, 0.7812, 1.0, 0.75, 1.0, 0.7812, 1.0, 0.8125, 1.0, 0.8125, 1.0, 0.7812, 1.0, 0.8125, 1.0, 0.8438, 1.0, 0.8437, 1.0, 0.8125, 1.0, 0.8438, 1.0, 0.875, 1.0, 0.875, 1.0, 0.8437, 1.0, 0.875, 1.0, 0.9062, 1.0, 0.9062, 1.0, 0.875, 1.0, 0.9062, 1.0, 0.9375, 1.0, 0.9375, 1.0, 0.9062, 1.0, 0.9375, 1.0, 0.9688, 1.0, 0.9688, 1.0, 0.9375, 1.0, 0.9688, 1.0, 1.0, 1.0, 1.0, 1.0, 0.9688, 1.0, 0.03125, 1.0, 0.0, 1.0, 0.0, 1.0, 0.02983, 1.0, 0.03125, 1.0, 0.0, 1.0, 0.03125, 1.0, 0.03125, 1.0, 0.02983, 1.0, 0.0, 1.0, 0.8125, 1.0, 0.8438, 1.0, 0.8438, 1.0, 0.8125, 1.0, 0.6562, 1.0, 0.625, 1.0, 0.625, 1.0, 0.6562, 1.0, 0.7812, 1.0, 0.8125, 1.0, 0.8125, 1.0, 0.7812, 1.0, 0.6875, 1.0, 0.6562, 1.0, 0.6562, 1.0, 0.6875, 1.0, 0.75, 1.0, 0.7812, 1.0, 0.7812, 1.0, 0.75, 1.0, 0.7188, 1.0, 0.6875, 1.0, 0.6875, 1.0, 0.7188, 1.0, 0.7188, 1.0, 0.75, 1.0, 0.75, 1.0, 0.7188, 1.0, 0.75, 1.0, 0.7188, 1.0, 0.7188, 1.0, 0.75, 1.0, 0.6875, 1.0, 0.7188, 1.0, 0.7188, 1.0, 0.6875, 1.0, 0.7812, 1.0, 0.75, 1.0, 0.75, 1.0, 0.7812, 1.0, 0.6562, 1.0, 0.6875, 1.0, 0.6875, 1.0, 0.6562, 1.0, 0.8125, 1.0, 0.7812, 1.0, 0.7812, 1.0, 0.8125, 1.0, 0.625, 1.0, 0.6562, 1.0, 0.6562, 1.0, 0.625, 1.0, 0.8437, 1.0, 0.8125, 1.0, 0.8125, 1.0, 0.8437, 1.0, 0.0, 1.0, 0.0, 1.0, 0.03125, 1.0, 0.03125, 1.0, 0.03059, 1.0, 0.03125, 1.0, 0.03125, 1.0, 0.0, 1.0, 0.0, 1.0, 0.03059, 1.0, 0.5938, 1.0, 0.625, 1.0, 0.625, 1.0, 0.5938, 1.0, 0.875, 1.0, 0.8437, 1.0, 0.8437, 1.0, 0.875, 1.0, 0.03125, 1.0, 0.03125, 1.0, 0.0625, 1.0, 0.0625, 1.0, 0.06061, 1.0, 0.05682, 1.0, 0.05239, 1.0, 0.04742, 1.0, 0.04204, 1.0, 0.03637, 1.0, 0.0625, 1.0, 0.0625, 1.0, 0.03125, 1.0, 0.03125, 1.0, 0.03637, 1.0, 0.04204, 1.0, 0.04742, 1.0, 0.05239, 1.0, 0.05682, 1.0, 0.06061, 1.0, 0.5625, 1.0, 0.5625, 1.0, 0.5938, 1.0, 0.5938, 1.0, 0.5625, 1.0, 0.5625, 1.0, 0.5645, 1.0, 0.566, 1.0, 0.5665, 1.0, 0.5665, 1.0, 0.566, 1.0, 0.5645, 1.0, 0.9062, 1.0, 0.875, 1.0, 0.875, 1.0, 0.9062, 1.0, 0.0625, 1.0, 0.0625, 1.0, 0.09375, 1.0, 0.09375, 1.0, 0.0625, 1.0, 0.0625, 1.0, 0.06375, 1.0, 0.06617, 1.0, 0.06764, 1.0, 0.06814, 1.0, 0.06814, 1.0, 0.06764, 1.0, 0.06617, 1.0, 0.06375, 1.0, 0.5625, 1.0, 0.5625, 1.0, 0.5312, 1.0, 0.5312, 1.0, 0.5356, 1.0, 0.5411, 1.0, 0.5464, 1.0, 0.5512, 1.0, 0.5555, 1.0, 0.5592, 1.0, 0.5622, 1.0, 0.5312, 1.0, 0.5312, 1.0, 0.5625, 1.0, 0.5625, 1.0, 0.5622, 1.0, 0.5592, 1.0, 0.5555, 1.0, 0.5512, 1.0, 0.5464, 1.0, 0.5411, 1.0, 0.5356, 1.0, 0.9375, 1.0, 0.9375, 1.0, 0.9062, 1.0, 0.9062, 1.0, 0.9375, 1.0, 0.9375, 1.0, 0.9361, 1.0, 0.9336, 1.0, 0.9322, 1.0, 0.9317, 1.0, 0.9317, 1.0, 0.9322, 1.0, 0.9336, 1.0, 0.9361, 1.0, 0.125, 1.0, 0.09375, 1.0, 0.09375, 1.0, 0.125, 1.0, 0.5312, 1.0, 0.5312, 1.0, 0.5, 1.0, 0.5, 1.0, 0.53, 1.0, 0.5, 1.0, 0.5, 1.0, 0.5312, 1.0, 0.5312, 1.0, 0.53, 1.0, 0.9375, 1.0, 0.9375, 1.0, 0.9688, 1.0, 0.9688, 1.0, 0.9634, 1.0, 0.9578, 1.0, 0.9524, 1.0, 0.9474, 1.0, 0.943, 1.0, 0.9392, 1.0, 0.9688, 1.0, 0.9688, 1.0, 0.9375, 1.0, 0.9375, 1.0, 0.9392, 1.0, 0.943, 1.0, 0.9474, 1.0, 0.9524, 1.0, 0.9578, 1.0, 0.9634, 1.0, 0.1562, 1.0, 0.125, 1.0, 0.125, 1.0, 0.1562, 1.0, 0.5, 1.0, 0.5, 1.0, 0.4688, 1.0, 0.4688, 1.0, 0.4702, 1.0, 0.4688, 1.0, 0.4688, 1.0, 0.5, 1.0, 0.5, 1.0, 0.4702, 1.0, 0.9688, 1.0, 0.9688, 1.0, 1.0, 1.0, 1.0, 1.0, 0.9692, 1.0, 1.0, 1.0, 1.0, 1.0, 0.9688, 1.0, 0.9688, 1.0, 0.9692, 1.0, 0.1875, 1.0, 0.1562, 1.0, 0.1562, 1.0, 0.1875, 1.0, 0.4688, 1.0, 0.4688, 1.0, 0.4375, 1.0, 0.4375, 1.0, 0.438, 1.0, 0.4409, 1.0, 0.4446, 1.0, 0.4489, 1.0, 0.4538, 1.0, 0.459, 1.0, 0.4646, 1.0, 0.4375, 1.0, 0.4375, 1.0, 0.4688, 1.0, 0.4688, 1.0, 0.4646, 1.0, 0.459, 1.0, 0.4538, 1.0, 0.4489, 1.0, 0.4446, 1.0, 0.4409, 1.0, 0.438, 1.0, 0.2188, 1.0, 0.1875, 1.0, 0.1875, 1.0, 0.2188, 1.0, 0.4375, 1.0, 0.4375, 1.0, 0.4062, 1.0, 0.4062, 1.0, 0.4375, 1.0, 0.4375, 1.0, 0.4357, 1.0, 0.4342, 1.0, 0.4337, 1.0, 0.4337, 1.0, 0.4342, 1.0, 0.4357, 1.0, 0.25, 1.0, 0.2188, 1.0, 0.2188, 1.0, 0.25, 1.0, 0.375, 1.0, 0.4062, 1.0, 0.4062, 1.0, 0.375, 1.0, 0.2812, 1.0, 0.25, 1.0, 0.25, 1.0, 0.2812, 1.0, 0.3438, 1.0, 0.375, 1.0, 0.375, 1.0, 0.3438, 1.0, 0.3125, 1.0, 0.2812, 1.0, 0.2812, 1.0, 0.3125, 1.0, 0.3125, 1.0, 0.3438, 1.0, 0.3438, 1.0, 0.3125, 1.0, 0.3437, 1.0, 0.3125, 1.0, 0.3125, 1.0, 0.3437, 1.0, 0.2812, 1.0, 0.3125, 1.0, 0.3125, 1.0, 0.2812, 1.0, 0.375, 1.0, 0.3437, 1.0, 0.3437, 1.0, 0.375, 1.0, 0.25, 1.0, 0.2812, 1.0, 0.2812, 1.0, 0.25, 1.0, 0.4062, 1.0, 0.375, 1.0, 0.375, 1.0, 0.4062, 1.0, 0.2188, 1.0, 0.25, 1.0, 0.25, 1.0, 0.2188, 1.0, 0.4375, 1.0, 0.4375, 1.0, 0.4062, 1.0, 0.4062, 1.0, 0.4375, 1.0, 0.4375, 1.0, 0.4363, 1.0, 0.4338, 1.0, 0.4324, 1.0, 0.4319, 1.0, 0.4319, 1.0, 0.4324, 1.0, 0.4338, 1.0, 0.4363, 1.0, 0.1875, 1.0, 0.2188, 1.0, 0.2188, 1.0, 0.1875, 1.0, 0.4375, 1.0, 0.4688, 1.0, 0.4688, 1.0, 0.4636, 1.0, 0.458, 1.0, 0.4526, 1.0, 0.4476, 1.0, 0.4432, 1.0, 0.4394, 1.0, 0.4375, 1.0, 0.4688, 1.0, 0.4375, 1.0, 0.4375, 1.0, 0.4394, 1.0, 0.4432, 1.0, 0.4476, 1.0, 0.4526, 1.0, 0.458, 1.0, 0.4636, 1.0, 0.4688, 1.0, 0.1562, 1.0, 0.1875, 1.0, 0.1875, 1.0, 0.1562, 1.0, 1.0, 1.0, 1.0, 1.0, 0.9688, 1.0, 0.9688, 1.0, 0.97, 1.0, 0.9688, 1.0, 1.0, 1.0, 1.0, 1.0, 0.97, 1.0, 0.9688, 1.0, 0.4688, 1.0, 0.5, 1.0, 0.5, 1.0, 0.4694, 1.0, 0.4688, 1.0, 0.5, 1.0, 0.4688, 1.0, 0.4688, 1.0, 0.4694, 1.0, 0.5, 1.0, 0.125, 1.0, 0.1562, 1.0, 0.1562, 1.0, 0.125, 1.0, 0.9688, 1.0, 0.9375, 1.0, 0.9375, 1.0, 0.9378, 1.0, 0.9408, 1.0, 0.9445, 1.0, 0.9488, 1.0, 0.9536, 1.0, 0.9589, 1.0, 0.9644, 1.0, 0.9688, 1.0, 0.9375, 1.0, 0.9688, 1.0, 0.9688, 1.0, 0.9644, 1.0, 0.9589, 1.0, 0.9536, 1.0, 0.9488, 1.0, 0.9445, 1.0, 0.9408, 1.0, 0.9378, 1.0, 0.9375, 1.0, 0.5, 1.0, 0.5312, 1.0, 0.5312, 1.0, 0.5308, 1.0, 0.5, 1.0, 0.5308, 1.0, 0.5312, 1.0, 0.5312, 1.0, 0.5, 1.0, 0.5, 1.0, 0.09375, 1.0, 0.125, 1.0, 0.125, 1.0, 0.09375, 1.0, 0.9375, 1.0, 0.9062, 1.0, 0.9062, 1.0, 0.9375, 1.0, 0.9375, 1.0, 0.9355, 1.0, 0.934, 1.0, 0.9335, 1.0, 0.9335, 1.0, 0.934, 1.0, 0.9355, 1.0, 0.9375, 1.0, 0.5312, 1.0, 0.5312, 1.0, 0.5625, 1.0, 0.5625, 1.0, 0.5608, 1.0, 0.557, 1.0, 0.5526, 1.0, 0.5476, 1.0, 0.5422, 1.0, 0.5366, 1.0, 0.5625, 1.0, 0.5625, 1.0, 0.5312, 1.0, 0.5312, 1.0, 0.5366, 1.0, 0.5422, 1.0, 0.5476, 1.0, 0.5526, 1.0, 0.557, 1.0, 0.5608, 1.0, 0.0625, 1.0, 0.09375, 1.0, 0.09375, 1.0, 0.0625, 1.0, 0.0625, 1.0, 0.06435, 1.0, 0.06579, 1.0, 0.06627, 1.0, 0.06627, 1.0, 0.06579, 1.0, 0.06435, 1.0, 0.0625, 1.0, 0.875, 1.0, 0.9062, 1.0, 0.9062, 1.0, 0.875, 1.0, 0.5625, 1.0, 0.5937, 1.0, 0.5937, 1.0, 0.5625, 1.0, 0.5625, 1.0, 0.5639, 1.0, 0.5664, 1.0, 0.5678, 1.0, 0.5683, 1.0, 0.5683, 1.0, 0.5678, 1.0, 0.5664, 1.0, 0.5639, 1.0, 0.5625, 1.0, 0.0625, 1.0, 0.03125, 1.0, 0.03125, 1.0, 0.03543, 1.0, 0.04096, 1.0, 0.04621, 1.0, 0.05105, 1.0, 0.05537, 1.0, 0.05906, 1.0, 0.06203, 1.0, 0.0625, 1.0, 0.03125, 1.0, 0.0625, 1.0, 0.0625, 1.0, 0.06203, 1.0, 0.05906, 1.0, 0.05537, 1.0, 0.05105, 1.0, 0.04621, 1.0, 0.04096, 1.0, 0.03543, 1.0, 0.03125, 1.0, 0.8438, 1.0, 0.875, 1.0, 0.875, 1.0, 0.8438, 1.0, 0.625, 1.0, 0.5937, 1.0, 0.5937, 1.0, 0.625, 1.0, 0.1922, 0.5118, 0.1895, 0.5119, 0.1817, 0.5127, 0.1817, 0.5154, 0.191, 0.5144, 0.1922, 0.5144, 0.1817, 0.7117, 0.1817, 0.7144, 0.1895, 0.7152, 0.1922, 0.7153, 0.1922, 0.7127, 0.191, 0.7127, 0.1715, 0.7107, 0.1715, 0.7134, 0.1817, 0.7144, 0.1817, 0.7117, 0.1715, 0.5137, 0.1715, 0.5164, 0.1817, 0.5154, 0.1817, 0.5127, 0.1617, 0.7097, 0.1617, 0.7124, 0.1715, 0.7134, 0.1715, 0.7107, 0.1617, 0.5147, 0.1617, 0.5174, 0.1715, 0.5164, 0.1715, 0.5137, 0.1527, 0.7088, 0.1527, 0.7115, 0.1617, 0.7124, 0.1617, 0.7097, 0.1527, 0.5156, 0.1527, 0.5183, 0.1617, 0.5174, 0.1617, 0.5147, 0.125, 0.708, 0.125, 0.7107, 0.1527, 0.7115, 0.1527, 0.7088, 0.125, 0.5164, 0.125, 0.5191, 0.1527, 0.5183, 0.1527, 0.5156, 0.4265, 0.04452, 0.4265, 0.04171, 0.3802, 0.04212, 0.3805, 0.04501, 0.4265, 0.2427, 0.4265, 0.2399, 0.4055, 0.2473, 0.4058, 0.2501, 0.4432, 0.04449, 0.4432, 0.04156, 0.4265, 0.04171, 0.4265, 0.04452, 0.4369, 0.0444, 0.4432, 0.2379, 0.4432, 0.235, 0.4369, 0.2369, 0.4265, 0.2399, 0.4265, 0.2427, 0.4614, 0.04464, 0.4614, 0.04169, 0.4472, 0.04154, 0.4432, 0.04156, 0.4432, 0.04449, 0.4614, 0.2342, 0.4614, 0.2312, 0.4432, 0.235, 0.4432, 0.2379, 0.4472, 0.2371, 0.4804, 0.0418, 0.4614, 0.04169, 0.4614, 0.04464, 0.4804, 0.04473, 0.4804, 0.2289, 0.4614, 0.2312, 0.4614, 0.2342, 0.4804, 0.2318, 0.5, 0.04183, 0.4804, 0.0418, 0.4804, 0.04473, 0.5, 0.04475, 0.5, 0.2281, 0.4804, 0.2289, 0.4804, 0.2318, 0.5, 0.2311, 0.8078, 0.7153, 0.8105, 0.7152, 0.8183, 0.7144, 0.8183, 0.7117, 0.809, 0.7127, 0.8078, 0.7127, 0.8105, 0.5119, 0.8078, 0.5118, 0.8078, 0.5144, 0.809, 0.5144, 0.8183, 0.5154, 0.8183, 0.5127, 0.8183, 0.7144, 0.8285, 0.7134, 0.8285, 0.7107, 0.8183, 0.7117, 0.8183, 0.5154, 0.8285, 0.5164, 0.8285, 0.5137, 0.8183, 0.5127, 0.8285, 0.7134, 0.8383, 0.7124, 0.8383, 0.7097, 0.8285, 0.7107, 0.8285, 0.5164, 0.8383, 0.5174, 0.8383, 0.5147, 0.8285, 0.5137, 0.8383, 0.7124, 0.8473, 0.7115, 0.8473, 0.7088, 0.8383, 0.7097, 0.8383, 0.5174, 0.8473, 0.5183, 0.8473, 0.5156, 0.8383, 0.5147, 0.8473, 0.7115, 0.875, 0.7107, 0.875, 0.708, 0.8473, 0.7088, 0.8473, 0.5183, 0.875, 0.5191, 0.875, 0.5164, 0.8473, 0.5156, 0.6198, 0.04212, 0.5735, 0.04171, 0.5735, 0.04452, 0.6195, 0.04501, 0.5945, 0.2473, 0.5735, 0.2399, 0.5735, 0.2427, 0.5942, 0.2501, 0.5735, 0.04171, 0.5568, 0.04156, 0.5568, 0.04449, 0.5631, 0.0444, 0.5735, 0.04452, 0.5735, 0.2399, 0.5631, 0.2369, 0.5568, 0.235, 0.5568, 0.2379, 0.5735, 0.2427, 0.5568, 0.04156, 0.5528, 0.04154, 0.5386, 0.04169, 0.5386, 0.04464, 0.5568, 0.04449, 0.5568, 0.235, 0.5386, 0.2312, 0.5386, 0.2342, 0.5528, 0.2371, 0.5568, 0.2379, 0.5196, 0.0418, 0.5196, 0.04473, 0.5386, 0.04464, 0.5386, 0.04169, 0.5386, 0.2312, 0.5196, 0.2289, 0.5196, 0.2318, 0.5386, 0.2342, 0.5, 0.04183, 0.5, 0.04475, 0.5196, 0.04473, 0.5196, 0.0418, 0.5196, 0.2289, 0.5, 0.2281, 0.5, 0.2311, 0.5196, 0.2318, 0.3369, 0.7331, 0.3369, 0.7363, 0.3436, 0.7391, 0.3661, 0.7477, 0.3661, 0.744, 0.3394, 0.7341, 0.3369, 0.4854, 0.3369, 0.4886, 0.3394, 0.4874, 0.3661, 0.4746, 0.3661, 0.4709, 0.3436, 0.4819, 0.3661, 0.744, 0.3661, 0.7477, 0.3717, 0.7403, 0.3717, 0.7368, 0.3661, 0.4709, 0.3661, 0.4746, 0.3717, 0.4834, 0.3717, 0.4798, 0.3717, 0.7368, 0.3717, 0.7403, 0.3796, 0.7334, 0.3796, 0.7301, 0.3717, 0.4798, 0.3717, 0.4834, 0.3796, 0.4915, 0.3796, 0.4882, 0.3796, 0.7301, 0.3796, 0.7334, 0.3896, 0.7272, 0.3896, 0.724, 0.3796, 0.4882, 0.3796, 0.4915, 0.3896, 0.499, 0.3896, 0.4958, 0.3896, 0.724, 0.3896, 0.7272, 0.405, 0.7217, 0.405, 0.7187, 0.3896, 0.4958, 0.3896, 0.499, 0.405, 0.5055, 0.405, 0.5024, 0.405, 0.7187, 0.405, 0.7217, 0.4265, 0.7171, 0.4265, 0.7142, 0.405, 0.5024, 0.405, 0.5055, 0.4265, 0.511, 0.4265, 0.5081, 0.4265, 0.7142, 0.4265, 0.7171, 0.4432, 0.7134, 0.4432, 0.7104, 0.4359, 0.7122, 0.4265, 0.5081, 0.4265, 0.511, 0.4359, 0.5135, 0.4432, 0.5156, 0.4432, 0.5126, 0.4457, 0.7131, 0.4614, 0.7105, 0.4614, 0.7075, 0.4432, 0.7104, 0.4432, 0.7134, 0.4432, 0.5126, 0.4432, 0.5156, 0.4614, 0.5191, 0.4614, 0.5161, 0.4457, 0.513, 0.4614, 0.7075, 0.4614, 0.7105, 0.4804, 0.7087, 0.4804, 0.7058, 0.4614, 0.5161, 0.4614, 0.5191, 0.4804, 0.5212, 0.4804, 0.5183, 0.4804, 0.7058, 0.4804, 0.7087, 0.5, 0.7081, 0.5, 0.7052, 0.4804, 0.5183, 0.4804, 0.5212, 0.5, 0.5219, 0.5, 0.519, 0.6339, 0.744, 0.6339, 0.7477, 0.6564, 0.7391, 0.6631, 0.7363, 0.6631, 0.7331, 0.6606, 0.7341, 0.6339, 0.4746, 0.6606, 0.4874, 0.6631, 0.4886, 0.6631, 0.4854, 0.6564, 0.4819, 0.6339, 0.4709, 0.6283, 0.7403, 0.6339, 0.7477, 0.6339, 0.744, 0.6283, 0.7368, 0.6283, 0.4834, 0.6339, 0.4746, 0.6339, 0.4709, 0.6283, 0.4798, 0.6204, 0.7334, 0.6283, 0.7403, 0.6283, 0.7368, 0.6204, 0.7301, 0.6204, 0.4915, 0.6283, 0.4834, 0.6283, 0.4798, 0.6204, 0.4882, 0.6104, 0.7272, 0.6204, 0.7334, 0.6204, 0.7301, 0.6104, 0.724, 0.6104, 0.499, 0.6204, 0.4915, 0.6204, 0.4882, 0.6104, 0.4958, 0.595, 0.7217, 0.6104, 0.7272, 0.6104, 0.724, 0.595, 0.7187, 0.595, 0.5055, 0.6104, 0.499, 0.6104, 0.4958, 0.595, 0.5024, 0.5735, 0.7171, 0.595, 0.7217, 0.595, 0.7187, 0.5735, 0.7142, 0.5735, 0.511, 0.595, 0.5055, 0.595, 0.5024, 0.5735, 0.5081, 0.5568, 0.7134, 0.5735, 0.7171, 0.5735, 0.7142, 0.5641, 0.7122, 0.5568, 0.7104, 0.5568, 0.5156, 0.5641, 0.5135, 0.5735, 0.511, 0.5735, 0.5081, 0.5568, 0.5126, 0.5386, 0.7105, 0.5543, 0.7131, 0.5568, 0.7134, 0.5568, 0.7104, 0.5386, 0.7075, 0.5386, 0.5191, 0.5568, 0.5156, 0.5568, 0.5126, 0.5543, 0.513, 0.5386, 0.5161, 0.5196, 0.7058, 0.5196, 0.7087, 0.5386, 0.7105, 0.5386, 0.7075, 0.5386, 0.5191, 0.5386, 0.5161, 0.5196, 0.5183, 0.5196, 0.5212, 0.5, 0.7052, 0.5, 0.7081, 0.5196, 0.7087, 0.5196, 0.7058, 0.5196, 0.5212, 0.5196, 0.5183, 0.5, 0.519, 0.5, 0.5219, 0.2643, 0.4965, 0.1922, 0.5118, 0.1922, 0.5144, 0.2643, 0.4994, 0.3369, 0.4886, 0.3369, 0.4854, 0.1922, 0.7127, 0.1922, 0.7153, 0.2643, 0.7279, 0.3369, 0.7363, 0.3369, 0.7331, 0.2643, 0.725, 0.5, 0.04475, 0.5, 0.04183, 0.5, 0.04183, 0.5, 0.04475, 0.5, 0.2281, 0.5, 0.2281, 0.5, 0.2311, 0.5, 0.2311, 0.7357, 0.7279, 0.8078, 0.7153, 0.8078, 0.7127, 0.7357, 0.725, 0.6631, 0.7331, 0.6631, 0.7363, 0.6631, 0.4886, 0.7357, 0.4994, 0.8078, 0.5144, 0.8078, 0.5118, 0.7357, 0.4965, 0.6631, 0.4854, 0.5, 0.519, 0.5, 0.5219, 0.5, 0.5219, 0.5, 0.519, 0.5, 0.7081, 0.5, 0.7081, 0.5, 0.7052, 0.5, 0.7052, 0.1875, 1.0, 0.1562, 1.0, 0.1562, 1.0, 0.1875, 1.0, 0.4688, 1.0, 0.4375, 1.0, 0.4375, 1.0, 0.4688, 1.0, 0.75, 1.0, 0.7188, 1.0, 0.7188, 1.0, 0.75, 1.0, 0.0625, 1.0, 0.03125, 1.0, 0.03125, 1.0, 0.0625, 1.0, 0.3437, 1.0, 0.3125, 1.0, 0.3125, 1.0, 0.3437, 1.0, 0.625, 1.0, 0.5937, 1.0, 0.5937, 1.0, 0.625, 1.0, 0.9062, 1.0, 0.875, 1.0, 0.875, 1.0, 0.9062, 1.0, 0.2188, 1.0, 0.1875, 1.0, 0.1875, 1.0, 0.2188, 1.0, 0.5, 1.0, 0.4688, 1.0, 0.4688, 1.0, 0.5, 1.0, 0.7812, 1.0, 0.75, 1.0, 0.75, 1.0, 0.7812, 1.0, 0.09375, 1.0, 0.0625, 1.0, 0.0625, 1.0, 0.09375, 1.0, 0.375, 1.0, 0.3437, 1.0, 0.3437, 1.0, 0.375, 1.0, 0.6562, 1.0, 0.625, 1.0, 0.625, 1.0, 0.6562, 1.0, 0.9375, 1.0, 0.9062, 1.0, 0.9062, 1.0, 0.9375, 1.0, 0.25, 1.0, 0.2188, 1.0, 0.2188, 1.0, 0.25, 1.0, 0.5312, 1.0, 0.5, 1.0, 0.5, 1.0, 0.5312, 1.0, 0.8125, 1.0, 0.7812, 1.0, 0.7812, 1.0, 0.8125, 1.0, 0.125, 1.0, 0.09375, 1.0, 0.09375, 1.0, 0.125, 1.0, 0.4062, 1.0, 0.375, 1.0, 0.375, 1.0, 0.4062, 1.0, 0.6875, 1.0, 0.6562, 1.0, 0.6562, 1.0, 0.6875, 1.0, 0.9688, 1.0, 0.9375, 1.0, 0.9375, 1.0, 0.9688, 1.0, 0.2812, 1.0, 0.25, 1.0, 0.25, 1.0, 0.2812, 1.0, 0.5625, 1.0, 0.5312, 1.0, 0.5312, 1.0, 0.5625, 1.0, 0.8437, 1.0, 0.8125, 1.0, 0.8125, 1.0, 0.8437, 1.0, 1.0, 1.0, 0.9688, 1.0, 0.9688, 1.0, 1.0, 1.0, 0.1562, 1.0, 0.125, 1.0, 0.125, 1.0, 0.1562, 1.0, 0.4375, 1.0, 0.4062, 1.0, 0.4062, 1.0, 0.4375, 1.0, 0.7188, 1.0, 0.6875, 1.0, 0.6875, 1.0, 0.7188, 1.0, 0.03125, 1.0, 0.0, 1.0, 0.0, 1.0, 0.03125, 1.0, 0.3125, 1.0, 0.2812, 1.0, 0.2812, 1.0, 0.3125, 1.0, 0.5937, 1.0, 0.5625, 1.0, 0.5625, 1.0, 0.5937, 1.0, 0.875, 1.0, 0.8437, 1.0, 0.8437, 1.0, 0.875, 1.0])
me_cylinder_001.materials.append(mat_lid)
me_cylinder_001.update()

# ---- objects
ob_cube_001 = bpy.data.objects.new('Cube.001', me_cube_002)
ob_cylinder = bpy.data.objects.new('Cylinder', me_cylinder)
ob_cube = bpy.data.objects.new('Cube', me_cube_001)
ob_cylinder_001 = bpy.data.objects.new('Cylinder.001', me_cylinder_001)

# ---- transforms, parenting, visibility, modifiers, constraints
ob_cube_001.location = (0.0, 0.0, 0.0)
ob_cylinder.location = (0.0, 0.0, 0.6419)
ob_cylinder.scale = (0.4, 0.4, 0.625)
_m = ob_cylinder.modifiers.new('Smooth by Angle', 'NODES')
_m.node_group = ng_smooth_by_angle
_m.use_pin_to_last = True
_m.show_group_selector = False
ob_cube.location = (0.4125, 0.0, 0.663)
ob_cube.scale = (0.0125, 0.0625, 0.55)
ob_cylinder_001.location = (-4.657e-10, 3.725e-09, 1.389)
ob_cylinder_001.scale = (0.4, 0.4, 0.9732)
_m = ob_cylinder_001.modifiers.new('Smooth by Angle', 'NODES')
_m.node_group = ng_smooth_by_angle
_m.use_pin_to_last = True
_m.show_group_selector = False

# ---- collection membership
scene.collection.objects.link(ob_cube_001)
col_full_bin.objects.link(ob_cylinder)
col_full_bin.objects.link(ob_cube)
col_full_bin.objects.link(ob_cylinder_001)

# ---- scene / render settings (as saved in the file)
scene.frame_start = 1; scene.frame_end = 250; scene.frame_set(0)
scene.render.engine = 'BLENDER_EEVEE_NEXT'
bpy.context.view_layer.update()

# ---- added for rendering (the .blend has no active camera and no usable light): camera, sun
cam_auto = bpy.data.cameras.new('AutoCamera')
cam_auto.lens = 50.0
cam_auto.sensor_width = 36.0
cam_auto.clip_end = 1000.0
ob_auto_camera = bpy.data.objects.new('AutoCamera', cam_auto)
scene.collection.objects.link(ob_auto_camera)
ob_auto_camera.location = (1.89049, -2.31543, 2.32542)
ob_auto_camera.rotation_euler = (1.09748, -7.21219e-08, 0.694738)
scene.camera = ob_auto_camera
light_auto_sun = bpy.data.lights.new('AutoSun', 'SUN')
light_auto_sun.energy = 3.0
light_auto_sun.angle = 0.0523599
ob_auto_sun = bpy.data.objects.new('AutoSun', light_auto_sun)
scene.collection.objects.link(ob_auto_sun)
ob_auto_sun.rotation_euler = (0.872665, 0.174533, 0.523599)
bpy.context.view_layer.update()
